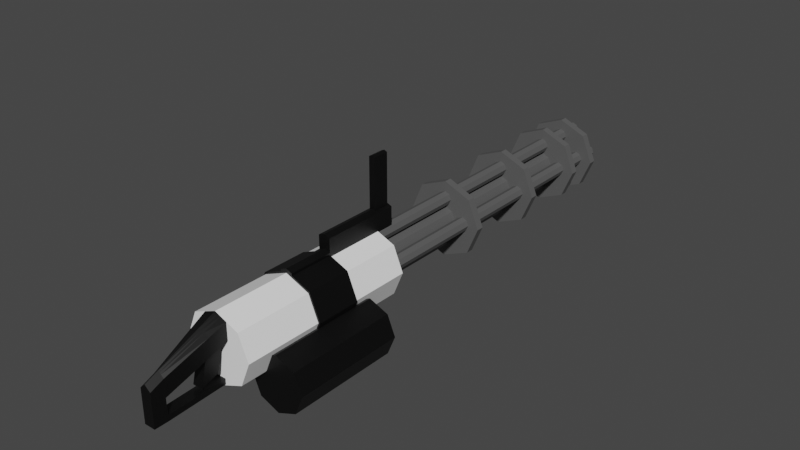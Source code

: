# Source: minigunSciFi.blend  (saved by Blender 2.90.8; exported with 4.5.12 LTS)
import bpy
from mathutils import Matrix  # noqa: F401  (used for matrix-valued properties, if any)

bpy.ops.wm.read_factory_settings(use_empty=True)
scene = bpy.context.scene
scene.name = 'Scene'

# ---- collections
col_collection = bpy.data.collections.new('Collection'); scene.collection.children.link(col_collection)

# ---- materials (node trees are filled in below, after node groups)
mat_material = bpy.data.materials.new('Material')
mat_material.alpha_threshold = 0.0
mat_material.use_transparent_shadow = False
mat_material.line_color = (0.0, 0.0, 0.0, 1.0)
mat_material_002 = bpy.data.materials.new('Material.002')
mat_material_002.use_transparent_shadow = False
mat_material_001 = bpy.data.materials.new('Material.001')
mat_material_001.use_transparent_shadow = False

# ---- material node trees
mat_material.use_nodes = True; mat_material.node_tree.nodes.clear()
_N = mat_material.node_tree.nodes; _L = mat_material.node_tree.links
n0 = _N.new('ShaderNodeOutputMaterial'); n0.name = 'Material Output'; n0.location = (300, 300)
n1 = _N.new('ShaderNodeBsdfPrincipled'); n1.name = 'Principled BSDF'; n1.location = (10, 300)
n1.distribution = 'GGX'
n1.subsurface_method = 'BURLEY'
n1.inputs[0].default_value = (1.0, 1.0, 1.0, 1.0)
n1.inputs[2].default_value = 0.4
n1.inputs[3].default_value = 1.45
n1.inputs[27].default_value = (0.0, 0.0, 0.0, 1.0)
n1.inputs[28].default_value = 1.0
_L.new(n1.outputs[0], n0.inputs[0])
n0.is_active_output = True
mat_material_002.use_nodes = True; mat_material_002.node_tree.nodes.clear()
_N = mat_material_002.node_tree.nodes; _L = mat_material_002.node_tree.links
n0 = _N.new('ShaderNodeBsdfPrincipled'); n0.name = 'Principled BSDF'; n0.location = (10, 300)
n0.distribution = 'GGX'
n0.subsurface_method = 'BURLEY'
n0.inputs[0].default_value = (0.0, 0.0, 0.0, 1.0)
n0.inputs[3].default_value = 1.45
n0.inputs[27].default_value = (0.0, 0.0, 0.0, 1.0)
n0.inputs[28].default_value = 1.0
n1 = _N.new('ShaderNodeOutputMaterial'); n1.name = 'Material Output'; n1.location = (300, 300)
_L.new(n0.outputs[0], n1.inputs[0])
n1.is_active_output = True
mat_material_001.use_nodes = True; mat_material_001.node_tree.nodes.clear()
_N = mat_material_001.node_tree.nodes; _L = mat_material_001.node_tree.links
n0 = _N.new('ShaderNodeBsdfPrincipled'); n0.name = 'Principled BSDF'; n0.location = (10, 300)
n0.distribution = 'GGX'
n0.subsurface_method = 'BURLEY'
n0.inputs[0].default_value = (0.09851, 0.09851, 0.09851, 1.0)
n0.inputs[3].default_value = 1.45
n0.inputs[27].default_value = (0.0, 0.0, 0.0, 1.0)
n0.inputs[28].default_value = 1.0
n1 = _N.new('ShaderNodeOutputMaterial'); n1.name = 'Material Output'; n1.location = (300, 300)
_L.new(n0.outputs[0], n1.inputs[0])
n1.is_active_output = True

# ---- world
world_world = bpy.data.worlds.new('World'); scene.world = world_world
world_world.use_nodes = True; world_world.node_tree.nodes.clear()
_N = world_world.node_tree.nodes; _L = world_world.node_tree.links
n0 = _N.new('ShaderNodeOutputWorld'); n0.name = 'World Output'; n0.location = (300, 300)
n1 = _N.new('ShaderNodeBackground'); n1.name = 'Background'; n1.location = (10, 300)
n1.inputs[0].default_value = (0.05088, 0.05088, 0.05088, 1.0)
_L.new(n1.outputs[0], n0.inputs[0])
n0.is_active_output = True
world_world.color = (0.05088, 0.05088, 0.05088)
world_world.use_sun_shadow = False
world_world.sun_shadow_jitter_overblur = 0.0

# ---- meshes
me_cube = bpy.data.meshes.new('Cube')
me_cube.from_pydata([(0.0, 4.81, 0.9899), (0.0, -1.382, 0.9899), (0.8203, 4.81, 0.6501), (0.8203, -1.382, 0.6501), (1.16, 4.81, -0.1702), (1.16, -1.382, -0.1702), (0.8203, 4.81, -0.9904), (0.8203, -1.382, -0.9904), (0.0, 4.81, -1.33), (0.0, -1.382, -1.33), (-0.8203, 4.81, -0.9904), (-0.8203, -1.382, -0.9904), (-1.16, 4.81, -0.1702), (-1.16, -1.382, -0.1702), (-0.8203, 4.81, 0.6501), (-0.8203, -1.382, 0.6501), (0.4101, 4.81, 0.82), (0.4101, -1.382, 0.82), (-0.4101, 4.81, 0.82), (-0.4101, -1.382, 0.82), (0.4101, 4.81, -1.16), (0.4101, -1.382, -1.16), (-0.4101, 4.81, -1.16), (-0.4101, -1.382, -1.16), (0.9902, 4.81, 0.24), (0.9902, -1.382, 0.24), (0.9902, 4.81, -0.5803), (0.9902, -1.382, -0.5803), (-0.9902, 4.81, 0.24), (-0.9902, -1.382, 0.24), (-0.9902, 4.81, -0.5803), (-0.9902, -1.382, -0.5803), (-0.4101, -1.382, 0.24), (0.0, -1.382, 0.24), (0.4101, -1.382, 0.24), (-0.4101, -1.382, -0.5803), (0.0, -1.382, -0.5803), (0.4101, -1.382, -0.5803), (0.1887, -3.793, -0.1725), (0.0, -3.793, -0.002635), (-0.1887, -3.793, -0.1725), (-0.1887, -3.793, -0.7526), (0.0, -3.793, -0.7526), (0.1887, -3.793, -0.7526), (0.0, -3.343, -0.5675), (-0.1887, -3.343, -0.5675), (0.1887, -3.343, -0.5675), (0.0, -3.343, 0.1824), (0.1887, -3.343, 0.01254), (-0.1887, -3.343, 0.01254), (0.0, -3.343, -1.297), (0.0, -3.793, -1.299), (-0.1887, -3.793, -1.299), (0.1887, -3.793, -1.299), (0.1887, -3.343, -1.297), (-0.1887, -3.343, -1.297), (-0.1887, -3.343, -1.114), (-0.1887, -3.793, -1.163), (0.0, -3.343, -1.114), (0.0, -3.793, -1.163), (0.1887, -3.343, -1.114), (0.1887, -3.793, -1.163), (-0.1887, -1.29, -1.03), (-0.1887, -1.29, -1.212), (0.0, -1.29, -1.212), (0.1887, -1.29, -1.212), (0.0, -1.29, -1.03), (0.1887, -1.29, -1.03), (0.2051, -1.382, 0.905), (0.2051, 4.81, -1.245), (0.2051, 4.81, 0.905), (0.2051, -1.382, -1.245), (0.2051, -1.382, 0.24), (0.2051, -1.382, -0.5803), (0.09436, -3.793, -0.08758), (0.09436, -3.793, -0.7526), (0.09436, -3.343, 0.09748), (0.09436, -3.343, -0.5675), (0.09436, -3.793, -1.299), (0.09436, -3.343, -1.297), (0.09436, -3.793, -1.163), (0.09436, -3.343, -1.114), (0.09436, -1.29, -1.212), (0.09436, -1.29, -1.03), (-0.2051, -1.382, -1.245), (-0.2051, 4.81, 0.905), (-0.2051, -1.382, 0.905), (-0.2051, 4.81, -1.245), (-0.2051, -1.382, 0.24), (-0.2051, -1.382, -0.5803), (-0.09436, -3.793, -0.08758), (-0.09436, -3.793, -0.7526), (-0.09436, -3.343, 0.09748), (-0.09436, -3.343, -0.5675), (-0.09436, -3.793, -1.299), (-0.09436, -3.343, -1.297), (-0.09436, -3.793, -1.163), (-0.09436, -3.343, -1.114), (-0.09436, -1.29, -1.212), (-0.09436, -1.29, -1.03), (-0.3471, -1.94, 0.01016), (0.3471, -1.94, 0.5902), (0.0, -1.94, 0.01016), (0.3471, -1.94, 0.01016), (0.0, -1.94, 0.7601), (-0.3471, -1.94, 0.5902), (0.1736, -1.94, 0.01016), (0.1736, -1.94, 0.6751), (-0.1736, -1.94, 0.01016), (-0.1736, -1.94, 0.6751), (0.2051, -1.619, -0.7222), (0.0, -1.619, -0.7222), (-0.2051, -1.619, -0.7222), (0.0, -2.177, -0.952), (0.1736, -2.177, -0.952), (-0.1736, -2.177, -0.952), (0.0, 1.209, 0.9899), (0.8203, 1.209, 0.6501), (1.16, 1.209, -0.1702), (0.8203, 1.209, -0.9904), (0.0, 1.209, -1.33), (-0.8203, 1.209, -0.9904), (-1.16, 1.209, -0.1702), (-0.8203, 1.209, 0.6501), (0.4101, 1.209, 0.82), (-0.4101, 1.209, 0.82), (0.4101, 1.209, -1.16), (-0.4101, 1.209, -1.16), (0.9902, 1.209, 0.24), (0.9902, 1.209, -0.5803), (-0.9902, 1.209, 0.24), (-0.9902, 1.209, -0.5803), (0.2051, 1.209, 0.905), (0.2051, 1.209, -1.245), (-0.2051, 1.209, -1.245), (-0.2051, 1.209, 0.905), (0.8203, 2.741, 0.6501), (1.16, 2.741, -0.1702), (0.8203, 2.741, -0.9904), (0.0, 2.741, -1.33), (-0.8203, 2.741, -0.9904), (-1.16, 2.741, -0.1702), (-0.8203, 2.741, 0.6501), (0.4101, 2.741, 0.82), (-0.4101, 2.741, 0.82), (0.4101, 2.741, -1.16), (-0.4101, 2.741, -1.16), (0.9902, 2.741, 0.24), (0.9902, 2.741, -0.5803), (-0.9902, 2.741, 0.24), (-0.9902, 2.741, -0.5803), (0.2051, 2.741, 0.905), (0.2051, 2.741, -1.245), (-0.2051, 2.741, -1.245), (-0.2051, 2.741, 0.905), (0.2051, 4.81, 1.496), (0.8203, 3.588, 0.6501), (1.16, 3.588, -0.1702), (0.8203, 3.588, -0.9904), (0.0, 3.588, -1.33), (-0.8203, 3.588, -0.9904), (-1.16, 3.588, -0.1702), (-0.8203, 3.588, 0.6501), (0.4101, 3.588, 0.82), (-0.4101, 3.588, 0.82), (0.4101, 3.588, -1.16), (-0.4101, 3.588, -1.16), (0.9902, 3.588, 0.24), (0.9902, 3.588, -0.5803), (-0.9902, 3.588, 0.24), (-0.9902, 3.588, -0.5803), (0.2051, 3.588, 0.905), (0.2051, 3.588, -1.245), (-0.2051, 3.588, -1.245), (-0.2051, 3.588, 0.905), (-8.168e-09, 4.81, 1.581), (0.8203, 4.431, 0.6501), (1.16, 4.431, -0.1702), (0.8203, 4.431, -0.9904), (0.0, 4.431, -1.33), (-0.8203, 4.431, -0.9904), (-1.16, 4.431, -0.1702), (-0.8203, 4.431, 0.6501), (0.4101, 4.431, 0.82), (-0.4101, 4.431, 0.82), (0.4101, 4.431, -1.16), (-0.4101, 4.431, -1.16), (0.9902, 4.431, 0.24), (0.9902, 4.431, -0.5803), (-0.9902, 4.431, 0.24), (-0.9902, 4.431, -0.5803), (0.2051, 4.431, 0.905), (0.2051, 4.431, -1.245), (-0.2051, 4.431, -1.245), (-0.2051, 4.431, 0.905), (-0.2051, 4.81, 1.496), (-0.2051, 4.81, 1.04), (0.1025, -1.382, 0.9474), (0.2051, 4.81, 1.04), (0.2051, 4.431, 1.04), (-0.2051, 4.431, 1.04), (-2.777e-08, 2.741, 1.125), (-2.777e-08, 1.209, 1.125), (0.2051, 1.209, 1.04), (-0.2051, 1.209, 1.04), (0.2051, 2.741, 1.04), (-0.2051, 2.741, 1.04), (0.0, 5.435, 0.9899), (0.2051, 3.588, 1.04), (-0.2051, 3.588, 1.04), (-0.2051, 5.435, 0.905), (0.2051, 4.431, 1.496), (-0.2051, 4.431, 1.496), (-8.168e-09, 3.588, 1.581), (-8.168e-09, 2.741, 1.581), (-0.2051, 2.741, 1.496), (0.2051, 2.741, 1.496), (0.2051, 3.588, 1.496), (-0.2051, 3.588, 1.496), (-8.168e-09, 4.431, 1.581), (0.2051, 5.435, 0.905), (-2.777e-08, 5.435, 1.125), (-0.2051, 5.435, 1.04), (0.2051, 5.435, 1.04), (-8.168e-09, 5.435, 1.581), (-0.2051, 5.435, 1.496), (0.2051, 5.435, 1.496), (0.1025, 4.81, -1.288), (0.1025, -1.382, 0.24), (0.1025, -1.382, -0.5803), (0.04718, -3.793, -0.04511), (0.04718, -3.793, -0.7526), (0.04718, -3.343, -0.5675), (0.04718, -3.793, -1.299), (0.04718, -3.343, -1.297), (0.04718, -3.343, -1.114), (0.04718, -1.29, -1.212), (0.04718, -1.29, -1.03), (0.1025, 4.81, 0.9474), (0.1025, -1.382, -1.288), (0.04718, -3.343, 0.14), (0.04718, -3.793, -1.163), (0.08678, -1.94, 0.01016), (0.08678, -1.94, 0.7176), (0.1025, -1.619, -0.7222), (0.08678, -2.177, -0.952), (0.1025, 1.209, 0.9474), (0.1025, 1.209, -1.288), (0.1025, 2.741, -1.288), (0.1025, 3.588, -1.288), (0.1025, 4.431, -1.288), (0.1025, 1.209, 1.082), (0.1025, 2.741, 1.082), (0.1025, 4.81, 1.538), (0.1025, 2.741, 1.538), (0.1025, 3.588, 1.538), (0.1025, 4.431, 1.538), (0.1025, 5.435, 0.9474), (0.1025, 5.435, 1.082), (0.1025, 5.435, 1.538), (-0.1025, -1.382, -1.288), (-0.1025, 4.81, 0.9474), (-0.04718, -3.343, 0.14), (-0.04718, -3.793, -1.163), (-0.1025, -1.382, 0.9474), (-0.1025, 4.81, -1.288), (-0.1025, -1.382, 0.24), (-0.1025, -1.382, -0.5803), (-0.04718, -3.793, -0.04511), (-0.04718, -3.793, -0.7526), (-0.04718, -3.343, -0.5675), (-0.04718, -3.793, -1.299), (-0.04718, -3.343, -1.297), (-0.04718, -3.343, -1.114), (-0.04718, -1.29, -1.212), (-0.04718, -1.29, -1.03), (-0.08678, -1.94, 0.7176), (-0.08678, -1.94, 0.01016), (-0.1025, -1.619, -0.7222), (-0.08678, -2.177, -0.952), (-0.1025, 1.209, -1.288), (-0.1025, 1.209, 0.9474), (-0.1025, 2.741, -1.288), (-0.1025, 3.588, -1.288), (-0.1025, 4.431, -1.288), (-0.1025, 1.209, 1.082), (-0.1025, 2.741, 1.082), (-0.1025, 4.81, 1.538), (-0.1025, 2.741, 1.538), (-0.1025, 3.588, 1.538), (-0.1025, 4.431, 1.538), (-0.1025, 5.435, 0.9474), (-0.1025, 5.435, 1.082), (-0.1025, 5.435, 1.538), (-0.2051, 5.364, 1.04), (-0.2051, 5.364, 1.496), (0.0, 5.364, 0.9899), (-0.2051, 5.364, 0.905), (0.2051, 5.364, 1.496), (-8.168e-09, 5.364, 1.581), (0.2051, 5.364, 0.905), (0.2051, 5.364, 1.04), (0.1025, 5.364, 0.9474), (0.1025, 5.364, 1.538), (-0.1025, 5.364, 1.538), (-0.1025, 5.364, 0.9474), (-0.1025, 4.81, 3.243), (1.293e-07, 4.81, 3.286), (1.293e-07, 5.364, 3.286), (0.1025, 4.81, 3.243), (0.1025, 5.364, 3.243), (-0.1025, 5.364, 3.243), (1.2, 3.298, -0.3249), (1.2, -0.4878, -0.3249), (1.859, 3.298, -0.5978), (1.859, -0.4878, -0.5978), (2.132, 3.298, -1.257), (2.132, -0.4878, -1.257), (1.859, 3.298, -1.916), (1.859, -0.4878, -1.916), (1.2, 3.298, -2.188), (1.2, -0.4878, -2.188), (0.5411, 3.298, -1.916), (0.5411, -0.4878, -1.916), (0.2682, 3.298, -1.257), (0.2682, -0.4878, -1.257), (0.5411, 3.298, -0.5978), (0.5411, -0.4878, -0.5978), (-1.2, 3.298, -0.3249), (-1.2, -0.4878, -0.3249), (-0.5411, 3.298, -0.5978), (-0.5411, -0.4878, -0.5978), (-0.2682, 3.298, -1.257), (-0.2682, -0.4878, -1.257), (-0.5411, 3.298, -1.916), (-0.5411, -0.4878, -1.916), (-1.2, 3.298, -2.188), (-1.2, -0.4878, -2.188), (-1.859, 3.298, -1.916), (-1.859, -0.4878, -1.916), (-2.132, 3.298, -1.257), (-2.132, -0.4878, -1.257), (-1.859, 3.298, -0.5978), (-1.859, -0.4878, -0.5978), (-0.4307, 1.209, 0.8776), (-0.2153, 1.209, 0.9668), (-0.1077, 1.209, -1.336), (-0.2153, 1.209, -1.291), (0.4307, 1.209, -1.202), (0.2153, 1.209, -1.291), (-0.8613, 1.209, -1.023), (-1.04, 1.209, -0.5927), (-1.218, 1.209, -0.1621), (-1.04, 1.209, 0.2686), (1.218, 1.209, -0.1621), (1.04, 1.209, -0.5927), (0.8613, 1.209, 0.6992), (1.04, 1.209, 0.2686), (-0.4307, 1.209, -1.202), (0.8613, 1.209, -1.023), (-0.8613, 1.209, 0.6992), (0.2153, 1.209, 0.9668), (0.4307, 1.209, 0.8776), (0.1077, 1.209, -1.336), (5.57e-09, 1.209, -1.38), (0.8613, 2.741, 0.6992), (1.218, 2.741, -0.1621), (0.8613, 2.741, -1.023), (5.57e-09, 2.741, -1.38), (-0.8613, 2.741, -1.023), (-1.218, 2.741, -0.1621), (-0.8613, 2.741, 0.6992), (0.4307, 2.741, 0.8776), (-0.4307, 2.741, 0.8776), (0.4307, 2.741, -1.202), (-0.4307, 2.741, -1.202), (1.04, 2.741, 0.2686), (1.04, 2.741, -0.5927), (-1.04, 2.741, 0.2686), (-1.04, 2.741, -0.5927), (0.2153, 2.741, 0.9668), (0.2153, 2.741, -1.291), (-0.2153, 2.741, -1.291), (-0.2153, 2.741, 0.9668), (0.1077, 2.741, -1.336), (-0.1077, 2.741, -1.336)], [], [(124, 17, 3, 117), (128, 25, 5, 118), (129, 27, 7, 119), (247, 239, 9, 120), (69, 70, 16, 2, 24, 4, 26, 6, 20), (127, 23, 11, 121), (84, 89, 35, 23), (131, 31, 13, 122), (3, 17, 34, 25), (130, 29, 15, 123), (281, 264, 1, 116), (85, 87, 22, 10, 30, 12, 28, 14, 18), (132, 68, 17, 124), (123, 15, 19, 125), (119, 7, 21, 126), (134, 84, 23, 127), (117, 3, 25, 128), (239, 229, 36, 9), (23, 35, 31, 11), (118, 5, 27, 129), (122, 13, 29, 130), (121, 11, 31, 131), (269, 42, 39, 268), (29, 32, 19, 15), (25, 34, 37, 27, 5), (55, 56, 62, 63), (57, 56, 55, 52), (31, 35, 32, 29, 13), (267, 36, 33, 266), (73, 37, 34, 72), (27, 37, 21, 7), (75, 43, 38, 74), (240, 47, 39, 230), (46, 48, 38, 43), (92, 49, 40, 90), (49, 45, 41, 40), (105, 100, 45, 49), (109, 105, 49, 92), (103, 101, 48, 46), (243, 104, 47, 240), (277, 102, 44, 270), (106, 103, 46, 77), (79, 54, 53, 78), (272, 50, 51, 271), (96, 57, 52, 94), (81, 60, 67, 83), (60, 61, 53, 54), (241, 59, 51, 233), (231, 42, 59, 241), (46, 43, 61, 60), (77, 46, 60, 81), (91, 41, 57, 96), (41, 45, 56, 57), (270, 44, 58, 273), (275, 66, 64, 274), (83, 67, 65, 82), (95, 55, 63, 98), (273, 58, 66, 275), (60, 54, 65, 67), (234, 50, 64, 236), (54, 79, 82, 65), (237, 83, 82, 236), (232, 77, 81, 235), (43, 75, 80, 61), (61, 80, 78, 53), (235, 81, 83, 237), (234, 79, 78, 233), (242, 106, 77, 232), (101, 107, 76, 48), (48, 76, 74, 38), (231, 75, 74, 230), (229, 73, 72, 228), (21, 37, 73, 71), (246, 197, 68, 132), (227, 238, 70, 69), (126, 21, 71, 133), (56, 97, 99, 62), (272, 95, 98, 274), (62, 99, 98, 63), (45, 93, 97, 56), (269, 91, 96, 263), (263, 96, 94, 271), (55, 95, 94, 52), (100, 108, 93, 45), (276, 109, 92, 262), (262, 92, 90, 268), (35, 89, 88, 32), (41, 91, 90, 40), (280, 260, 84, 134), (261, 265, 87, 85), (125, 19, 86, 135), (260, 267, 89, 84), (264, 86, 109, 276), (32, 88, 108, 100), (17, 68, 107, 101), (72, 106, 114, 110), (72, 34, 103, 106), (108, 88, 112, 115), (197, 1, 104, 243), (34, 17, 101, 103), (86, 19, 105, 109), (19, 32, 100, 105), (244, 110, 114, 245), (278, 111, 113, 279), (277, 108, 115, 279), (242, 102, 113, 245), (228, 72, 110, 244), (266, 33, 111, 278), (130, 123, 360, 353), (148, 137, 366, 377), (147, 136, 365, 376), (132, 151, 205, 203), (135, 154, 383, 345), (132, 124, 362, 361), (146, 153, 382, 375), (123, 125, 344, 360), (145, 138, 367, 374), (119, 126, 348, 359), (144, 142, 371, 373), (282, 139, 368, 385), (154, 135, 204, 206), (151, 132, 361, 380), (134, 127, 358, 347), (143, 151, 380, 372), (248, 152, 381, 384), (117, 128, 357, 356), (133, 247, 363, 349), (120, 280, 346, 364), (163, 143, 136, 156), (167, 147, 137, 157), (168, 148, 138, 158), (249, 248, 139, 159), (166, 146, 140, 160), (170, 150, 141, 161), (169, 149, 142, 162), (85, 194, 200, 196), (171, 151, 143, 163), (162, 142, 144, 164), (158, 138, 145, 165), (173, 153, 146, 166), (156, 136, 147, 167), (157, 137, 148, 168), (161, 141, 149, 169), (160, 140, 150, 170), (151, 171, 208, 205), (165, 145, 152, 172), (283, 282, 153, 173), (164, 144, 154, 174), (184, 164, 174, 194), (284, 283, 173, 193), (185, 165, 172, 192), (174, 154, 206, 209), (180, 160, 170, 190), (181, 161, 169, 189), (177, 157, 168, 188), (176, 156, 167, 187), (193, 173, 166, 186), (178, 158, 165, 185), (182, 162, 164, 184), (191, 171, 163, 183), (301, 300, 220, 223), (189, 169, 162, 182), (190, 170, 161, 181), (186, 166, 160, 180), (250, 249, 159, 179), (188, 168, 158, 178), (187, 167, 157, 177), (183, 163, 156, 176), (16, 183, 176, 2), (24, 187, 177, 4), (26, 188, 178, 6), (227, 250, 179, 8), (22, 186, 180, 10), (30, 190, 181, 12), (28, 189, 182, 14), (246, 132, 203, 251), (70, 191, 183, 16), (14, 182, 184, 18), (6, 178, 185, 20), (87, 193, 186, 22), (2, 176, 187, 24), (4, 177, 188, 26), (12, 181, 189, 28), (10, 180, 190, 30), (171, 191, 199, 208), (20, 185, 192, 69), (265, 284, 193, 87), (18, 184, 194, 85), (252, 251, 203, 205), (286, 285, 202, 201), (252, 205, 216, 254), (208, 199, 211, 217), (303, 298, 226, 259), (286, 201, 214, 288), (196, 200, 212, 195), (209, 206, 215, 218), (191, 70, 198, 199), (294, 295, 225, 222), (281, 116, 202, 285), (194, 174, 209, 200), (289, 288, 214, 213), (255, 254, 216, 217), (256, 255, 217, 211), (290, 289, 213, 219), (287, 290, 219, 175), (253, 256, 211, 155), (200, 209, 218, 212), (305, 297, 210, 291), (205, 208, 217, 216), (199, 198, 155, 211), (291, 210, 222, 292), (292, 222, 225, 293), (257, 207, 221, 258), (258, 221, 224, 259), (298, 301, 223, 226), (302, 296, 207, 257), (304, 299, 224, 293), (297, 294, 222, 210), (300, 302, 257, 220), (223, 258, 259, 226), (220, 257, 258, 223), (175, 219, 256, 253), (219, 213, 255, 256), (213, 214, 254, 255), (299, 303, 259, 224), (201, 252, 254, 214), (201, 202, 251, 252), (116, 246, 251, 202), (69, 192, 250, 227), (192, 172, 249, 250), (172, 152, 248, 249), (118, 129, 355, 354), (33, 228, 244, 111), (106, 242, 245, 114), (111, 244, 245, 113), (68, 197, 243, 107), (8, 0, 238, 227), (116, 1, 197, 246), (36, 229, 228, 33), (42, 231, 230, 39), (102, 242, 232, 44), (50, 234, 233, 51), (58, 235, 237, 66), (44, 232, 235, 58), (66, 237, 236, 64), (79, 234, 236, 82), (75, 231, 241, 80), (80, 241, 233, 78), (107, 243, 240, 76), (76, 240, 230, 74), (71, 73, 229, 239), (133, 71, 239, 247), (295, 304, 293, 225), (221, 292, 293, 224), (207, 291, 292, 221), (296, 305, 291, 207), (195, 212, 290, 287), (212, 218, 289, 290), (218, 215, 288, 289), (135, 281, 285, 204), (206, 286, 288, 215), (206, 204, 285, 286), (8, 179, 284, 265), (179, 159, 283, 284), (159, 139, 282, 283), (142, 149, 378, 371), (88, 266, 278, 112), (102, 277, 279, 113), (112, 278, 279, 115), (1, 264, 276, 104), (9, 36, 267, 260), (0, 8, 265, 261), (120, 9, 260, 280), (47, 262, 268, 39), (104, 276, 262, 47), (59, 263, 271, 51), (42, 269, 263, 59), (50, 272, 274, 64), (97, 273, 275, 99), (99, 275, 274, 98), (93, 270, 273, 97), (95, 272, 271, 94), (108, 277, 270, 93), (89, 267, 266, 88), (91, 269, 268, 90), (135, 86, 264, 281), (0, 261, 305, 296), (195, 287, 304, 295), (303, 299, 308, 310), (70, 238, 302, 300), (85, 196, 294, 297), (253, 303, 310, 309), (238, 0, 296, 302), (155, 198, 301, 298), (261, 85, 297, 305), (196, 195, 295, 294), (253, 155, 298, 303), (198, 70, 300, 301), (307, 309, 310, 308), (306, 307, 308, 311), (175, 253, 309, 307), (304, 287, 306, 311), (299, 304, 311, 308), (287, 175, 307, 306), (312, 313, 315, 314), (314, 315, 317, 316), (316, 317, 319, 318), (318, 319, 321, 320), (320, 321, 323, 322), (322, 323, 325, 324), (315, 313, 327, 325, 323, 321, 319, 317), (324, 325, 327, 326), (326, 327, 313, 312), (312, 314, 316, 318, 320, 322, 324, 326), (328, 329, 331, 330), (330, 331, 333, 332), (332, 333, 335, 334), (334, 335, 337, 336), (336, 337, 339, 338), (338, 339, 341, 340), (331, 329, 343, 341, 339, 337, 335, 333), (340, 341, 343, 342), (342, 343, 329, 328), (328, 330, 332, 334, 336, 338, 340, 342), (373, 344, 345, 383), (385, 346, 347, 382), (374, 348, 349, 381), (369, 350, 351, 379), (370, 352, 353, 378), (366, 354, 355, 377), (365, 356, 357, 376), (382, 347, 358, 375), (367, 359, 348, 374), (371, 360, 344, 373), (380, 361, 362, 372), (378, 353, 360, 371), (379, 351, 352, 370), (375, 358, 350, 369), (384, 363, 364, 368), (377, 355, 359, 367), (376, 357, 354, 366), (372, 362, 356, 365), (381, 349, 363, 384), (368, 364, 346, 385), (136, 143, 372, 365), (125, 135, 345, 344), (149, 141, 370, 378), (131, 122, 352, 351), (137, 147, 376, 366), (280, 134, 347, 346), (150, 140, 369, 379), (127, 121, 350, 358), (138, 148, 377, 367), (126, 133, 349, 348), (247, 120, 364, 363), (139, 248, 384, 368), (152, 145, 374, 381), (129, 119, 359, 355), (140, 146, 375, 369), (121, 131, 351, 350), (153, 282, 385, 382), (128, 118, 354, 357), (141, 150, 379, 370), (122, 130, 353, 352), (154, 144, 373, 383), (124, 117, 356, 362)])
me_cube.polygons.foreach_set('material_index', [0, 0, 0, 0, 0, 0, 0, 0, 0, 0, 0, 0, 0, 0, 0, 0, 0, 0, 0, 0, 0, 0, 1, 0, 0, 1, 1, 0, 0, 0, 0, 1, 1, 1, 1, 1, 1, 1, 1, 1, 1, 1, 1, 1, 1, 1, 1, 1, 1, 1, 1, 1, 1, 1, 0, 0, 1, 1, 1, 1, 1, 0, 1, 1, 1, 1, 1, 1, 1, 1, 1, 0, 0, 0, 0, 0, 1, 1, 0, 1, 1, 1, 1, 1, 1, 1, 0, 1, 0, 0, 0, 0, 1, 1, 1, 1, 1, 1, 1, 1, 1, 1, 1, 1, 1, 1, 1, 1, 1, 1, 1, 1, 1, 1, 1, 1, 1, 1, 1, 1, 1, 1, 1, 1, 1, 1, 1, 1, 0, 0, 0, 0, 0, 0, 0, 1, 0, 0, 0, 0, 0, 0, 0, 0, 1, 0, 0, 0, 0, 0, 0, 1, 0, 0, 0, 0, 0, 0, 0, 0, 1, 0, 0, 0, 0, 0, 0, 0, 0, 0, 0, 0, 0, 0, 0, 1, 0, 0, 0, 0, 0, 0, 0, 0, 1, 0, 0, 0, 1, 1, 1, 1, 1, 1, 1, 1, 1, 1, 1, 1, 1, 1, 1, 1, 1, 1, 1, 1, 1, 1, 1, 1, 1, 1, 1, 1, 1, 1, 1, 1, 1, 1, 1, 1, 1, 1, 1, 1, 0, 0, 0, 1, 1, 1, 1, 1, 0, 0, 0, 1, 1, 1, 1, 1, 0, 1, 1, 1, 1, 1, 0, 0, 1, 1, 1, 1, 1, 1, 1, 1, 1, 1, 0, 0, 0, 1, 1, 1, 1, 1, 0, 0, 0, 1, 1, 1, 1, 1, 1, 0, 1, 1, 1, 0, 1, 0, 1, 1, 1, 1, 1, 1, 1, 1, 1, 1, 1, 1, 1, 1, 1, 1, 1, 1, 1, 1, 1, 1, 1, 1, 1, 1, 1, 1, 1, 1, 1, 1, 1, 1, 1, 1, 1, 1, 1, 1, 1, 1, 1, 1, 1, 1, 1, 1, 1, 1, 1, 1, 1, 1, 1, 1, 1, 1, 1, 1, 1, 1, 1, 1, 1, 1, 1, 1, 1, 1, 1, 1, 1, 1, 1, 1, 1, 1, 1, 1])
_uv = me_cube.uv_layers.new(name='UVMap')
_uv.uv.foreach_set('vector', [0.9375, 0.7907, 0.9375, 1.0, 0.875, 1.0, 0.875, 0.7907, 0.8125, 0.7907, 0.8125, 1.0, 0.75, 1.0, 0.75, 0.7907, 0.6875, 0.7907, 0.6875, 1.0, 0.625, 1.0, 0.625, 0.7907, 0.5156, 0.7907, 0.5156, 1.0, 0.5, 1.0, 0.5, 0.7907, 0.7924, 0.02757, 0.7924, 0.4724, 0.8349, 0.4549, 0.9197, 0.4197, 0.9549, 0.3349, 0.99, 0.25, 0.9549, 0.1651, 0.9197, 0.08029, 0.8349, 0.04515, 0.4375, 0.7907, 0.4375, 1.0, 0.375, 1.0, 0.375, 0.7907, 0.2076, 0.02757, 0.2076, 0.1651, 0.1651, 0.1651, 0.1651, 0.04515, 0.3125, 0.7907, 0.3125, 1.0, 0.25, 1.0, 0.25, 0.7907, 0.4197, 0.4197, 0.3349, 0.4549, 0.3349, 0.3349, 0.4549, 0.3349, 0.1875, 0.7907, 0.1875, 1.0, 0.125, 1.0, 0.125, 0.7907, 0.01563, 0.7907, 0.01562, 1.0, 0.0, 1.0, 0.0, 0.7907, 0.7076, 0.4724, 0.7076, 0.02757, 0.6651, 0.04515, 0.5803, 0.08029, 0.5451, 0.1651, 0.51, 0.25, 0.5451, 0.3349, 0.5803, 0.4197, 0.6651, 0.4549, 0.9687, 0.7907, 0.9687, 1.0, 0.9375, 1.0, 0.9375, 0.7907, 0.125, 0.7907, 0.125, 1.0, 0.0625, 1.0, 0.0625, 0.7907, 0.625, 0.7907, 0.625, 1.0, 0.5625, 1.0, 0.5625, 0.7907, 0.4688, 0.7907, 0.4688, 1.0, 0.4375, 1.0, 0.4375, 0.7907, 0.875, 0.7907, 0.875, 1.0, 0.8125, 1.0, 0.8125, 0.7907, 0.2712, 0.01879, 0.2712, 0.1651, 0.25, 0.1651, 0.25, 0.01, 0.1651, 0.04515, 0.1651, 0.1651, 0.04515, 0.1651, 0.08029, 0.08029, 0.75, 0.7907, 0.75, 1.0, 0.6875, 1.0, 0.6875, 0.7907, 0.25, 0.7907, 0.25, 1.0, 0.1875, 1.0, 0.1875, 0.7907, 0.375, 0.7907, 0.375, 1.0, 0.3125, 1.0, 0.3125, 0.7907, 0.2288, 0.3349, 0.25, 0.3349, 0.25, 0.49, 0.2288, 0.4812, 0.04515, 0.3349, 0.1651, 0.3349, 0.1651, 0.4549, 0.08029, 0.4197, 0.4549, 0.3349, 0.3349, 0.3349, 0.3349, 0.1651, 0.4549, 0.1651, 0.49, 0.25, 0.1651, 0.3349, 0.1651, 0.3349, 0.1651, 0.3349, 0.1651, 0.3349, 0.1651, 0.3349, 0.1651, 0.3349, 0.1651, 0.3349, 0.1651, 0.3349, 0.04515, 0.1651, 0.1651, 0.1651, 0.1651, 0.3349, 0.04515, 0.3349, 0.01, 0.25, 0.2288, 0.1651, 0.25, 0.1651, 0.25, 0.3349, 0.2288, 0.3349, 0.2924, 0.1651, 0.3349, 0.1651, 0.3349, 0.3349, 0.2924, 0.3349, 0.4549, 0.1651, 0.3349, 0.1651, 0.3349, 0.04515, 0.4197, 0.08029, 0.2924, 0.3349, 0.3349, 0.3349, 0.3349, 0.4549, 0.2924, 0.4724, 0.9844, 1.0, 1.0, 1.0, 1.0, 1.0, 0.9844, 1.0, 0.3349, 0.3349, 0.3349, 0.4549, 0.3349, 0.4549, 0.3349, 0.3349, 0.03125, 1.0, 0.0625, 1.0, 0.0625, 1.0, 0.03125, 1.0, 0.1651, 0.4549, 0.1651, 0.3349, 0.1651, 0.3349, 0.1651, 0.4549, 0.1651, 0.4549, 0.1651, 0.3349, 0.1651, 0.3349, 0.1651, 0.4549, 0.03125, 1.0, 0.0625, 1.0, 0.0625, 1.0, 0.03125, 1.0, 0.3349, 0.3349, 0.3349, 0.4549, 0.3349, 0.4549, 0.3349, 0.3349, 0.9844, 1.0, 1.0, 1.0, 1.0, 1.0, 0.9844, 1.0, 0.2288, 0.3349, 0.25, 0.3349, 0.25, 0.3349, 0.2288, 0.3349, 0.2924, 0.3349, 0.3349, 0.3349, 0.3349, 0.3349, 0.2924, 0.3349, 0.2924, 0.3349, 0.3349, 0.3349, 0.3349, 0.3349, 0.2924, 0.3349, 0.2288, 0.3349, 0.25, 0.3349, 0.25, 0.3349, 0.2288, 0.3349, 0.2076, 0.3349, 0.1651, 0.3349, 0.1651, 0.3349, 0.2076, 0.3349, 0.2924, 0.3349, 0.3349, 0.3349, 0.3349, 0.3349, 0.2924, 0.3349, 0.3349, 0.3349, 0.3349, 0.3349, 0.3349, 0.3349, 0.3349, 0.3349, 0.2712, 0.3349, 0.25, 0.3349, 0.25, 0.3349, 0.2712, 0.3349, 0.2712, 0.3349, 0.25, 0.3349, 0.25, 0.3349, 0.2712, 0.3349, 0.3349, 0.3349, 0.3349, 0.3349, 0.3349, 0.3349, 0.3349, 0.3349, 0.2924, 0.3349, 0.3349, 0.3349, 0.3349, 0.3349, 0.2924, 0.3349, 0.2076, 0.3349, 0.1651, 0.3349, 0.1651, 0.3349, 0.2076, 0.3349, 0.1651, 0.3349, 0.1651, 0.3349, 0.1651, 0.3349, 0.1651, 0.3349, 0.2288, 0.3349, 0.25, 0.3349, 0.25, 0.3349, 0.2288, 0.3349, 0.2288, 0.3349, 0.25, 0.3349, 0.25, 0.3349, 0.2288, 0.3349, 0.2924, 0.3349, 0.3349, 0.3349, 0.3349, 0.3349, 0.2924, 0.3349, 0.2076, 0.3349, 0.1651, 0.3349, 0.1651, 0.3349, 0.2076, 0.3349, 0.2288, 0.3349, 0.25, 0.3349, 0.25, 0.3349, 0.2288, 0.3349, 0.3349, 0.3349, 0.3349, 0.3349, 0.3349, 0.3349, 0.3349, 0.3349, 0.2712, 0.3349, 0.25, 0.3349, 0.25, 0.3349, 0.2712, 0.3349, 0.3349, 0.3349, 0.2924, 0.3349, 0.2924, 0.3349, 0.3349, 0.3349, 0.2712, 0.3349, 0.2924, 0.3349, 0.2924, 0.3349, 0.2712, 0.3349, 0.2712, 0.3349, 0.2924, 0.3349, 0.2924, 0.3349, 0.2712, 0.3349, 0.3349, 0.3349, 0.2924, 0.3349, 0.2924, 0.3349, 0.3349, 0.3349, 0.3349, 0.3349, 0.2924, 0.3349, 0.2924, 0.3349, 0.3349, 0.3349, 0.2712, 0.3349, 0.2924, 0.3349, 0.2924, 0.3349, 0.2712, 0.3349, 0.2712, 0.3349, 0.2924, 0.3349, 0.2924, 0.3349, 0.2712, 0.3349, 0.2712, 0.3349, 0.2924, 0.3349, 0.2924, 0.3349, 0.2712, 0.3349, 0.9375, 1.0, 0.9687, 1.0, 0.9688, 1.0, 0.9375, 1.0, 0.9375, 1.0, 0.9688, 1.0, 0.9687, 1.0, 0.9375, 1.0, 0.2712, 0.3349, 0.2924, 0.3349, 0.2924, 0.4724, 0.2712, 0.4812, 0.2712, 0.1651, 0.2924, 0.1651, 0.2924, 0.3349, 0.2712, 0.3349, 0.3349, 0.04515, 0.3349, 0.1651, 0.2924, 0.1651, 0.2924, 0.02757, 0.9844, 0.7907, 0.9844, 1.0, 0.9687, 1.0, 0.9687, 0.7907, 0.7712, 0.01879, 0.7712, 0.4812, 0.7924, 0.4724, 0.7924, 0.02757, 0.5625, 0.7907, 0.5625, 1.0, 0.5312, 1.0, 0.5312, 0.7907, 0.1651, 0.3349, 0.2076, 0.3349, 0.2076, 0.3349, 0.1651, 0.3349, 0.2288, 0.3349, 0.2076, 0.3349, 0.2076, 0.3349, 0.2288, 0.3349, 0.1651, 0.3349, 0.2076, 0.3349, 0.2076, 0.3349, 0.1651, 0.3349, 0.1651, 0.3349, 0.2076, 0.3349, 0.2076, 0.3349, 0.1651, 0.3349, 0.2288, 0.3349, 0.2076, 0.3349, 0.2076, 0.3349, 0.2288, 0.3349, 0.2288, 0.3349, 0.2076, 0.3349, 0.2076, 0.3349, 0.2288, 0.3349, 0.1651, 0.3349, 0.2076, 0.3349, 0.2076, 0.3349, 0.1651, 0.3349, 0.1651, 0.3349, 0.2076, 0.3349, 0.2076, 0.3349, 0.1651, 0.3349, 0.01562, 1.0, 0.03125, 1.0, 0.03125, 1.0, 0.01562, 1.0, 0.01562, 1.0, 0.03125, 1.0, 0.03125, 1.0, 0.01562, 1.0, 0.1651, 0.1651, 0.2076, 0.1651, 0.2076, 0.3349, 0.1651, 0.3349, 0.1651, 0.3349, 0.2076, 0.3349, 0.2076, 0.4724, 0.1651, 0.4549, 0.4844, 0.7907, 0.4844, 1.0, 0.4688, 1.0, 0.4688, 0.7907, 0.7288, 0.4812, 0.7288, 0.01879, 0.7076, 0.02757, 0.7076, 0.4724, 0.0625, 0.7907, 0.0625, 1.0, 0.03125, 1.0, 0.03125, 0.7907, 0.2288, 0.01879, 0.2288, 0.1651, 0.2076, 0.1651, 0.2076, 0.02757, 0.01562, 1.0, 0.03125, 1.0, 0.03125, 1.0, 0.01562, 1.0, 0.1651, 0.3349, 0.2076, 0.3349, 0.2076, 0.3349, 0.1651, 0.3349, 0.9375, 1.0, 0.9687, 1.0, 0.9687, 1.0, 0.9375, 1.0, 0.2924, 0.3349, 0.2924, 0.3349, 0.2924, 0.3349, 0.2924, 0.3349, 0.2924, 0.3349, 0.3349, 0.3349, 0.3349, 0.3349, 0.2924, 0.3349, 0.2076, 0.3349, 0.2076, 0.3349, 0.2076, 0.3349, 0.2076, 0.3349, 0.9844, 1.0, 1.0, 1.0, 1.0, 1.0, 0.9844, 1.0, 0.3349, 0.3349, 0.3349, 0.4549, 0.3349, 0.4549, 0.3349, 0.3349, 0.03125, 1.0, 0.0625, 1.0, 0.0625, 1.0, 0.03125, 1.0, 0.1651, 0.4549, 0.1651, 0.3349, 0.1651, 0.3349, 0.1651, 0.4549, 0.2712, 0.3349, 0.2924, 0.3349, 0.2924, 0.3349, 0.2712, 0.3349, 0.2288, 0.3349, 0.25, 0.3349, 0.25, 0.3349, 0.2288, 0.3349, 0.2288, 0.3349, 0.2076, 0.3349, 0.2076, 0.3349, 0.2288, 0.3349, 0.2712, 0.3349, 0.25, 0.3349, 0.25, 0.3349, 0.2712, 0.3349, 0.2712, 0.3349, 0.2924, 0.3349, 0.2924, 0.3349, 0.2712, 0.3349, 0.2288, 0.3349, 0.25, 0.3349, 0.25, 0.3349, 0.2288, 0.3349, 0.1875, 0.7907, 0.125, 0.7907, 0.125, 0.7907, 0.1875, 0.7907, 0.6875, 0.6671, 0.75, 0.6671, 0.75, 0.6671, 0.6875, 0.6671, 0.8125, 0.6671, 0.875, 0.6671, 0.875, 0.6671, 0.8125, 0.6671, 0.9687, 0.7907, 0.9687, 0.6671, 0.9687, 0.6671, 0.9687, 0.7907, 0.03125, 0.7907, 0.03125, 0.6671, 0.03125, 0.6671, 0.03125, 0.7907, 0.9687, 0.7907, 0.9375, 0.7907, 0.9375, 0.7907, 0.9687, 0.7907, 0.4375, 0.6671, 0.4688, 0.6671, 0.4688, 0.6671, 0.4375, 0.6671, 0.125, 0.7907, 0.0625, 0.7907, 0.0625, 0.7907, 0.125, 0.7907, 0.5625, 0.6671, 0.625, 0.6671, 0.625, 0.6671, 0.5625, 0.6671, 0.625, 0.7907, 0.5625, 0.7907, 0.5625, 0.7907, 0.625, 0.7907, 0.0625, 0.6671, 0.125, 0.6671, 0.125, 0.6671, 0.0625, 0.6671, 0.4844, 0.6671, 0.5, 0.6671, 0.5, 0.6671, 0.4844, 0.6671, 0.03125, 0.6671, 0.03125, 0.7907, 0.03125, 0.7907, 0.03125, 0.6671, 0.9687, 0.6671, 0.9687, 0.7907, 0.9687, 0.7907, 0.9687, 0.6671, 0.4688, 0.7907, 0.4375, 0.7907, 0.4375, 0.7907, 0.4688, 0.7907, 0.9375, 0.6671, 0.9687, 0.6671, 0.9687, 0.6671, 0.9375, 0.6671, 0.5156, 0.6671, 0.5312, 0.6671, 0.5312, 0.6671, 0.5156, 0.6671, 0.875, 0.7907, 0.8125, 0.7907, 0.8125, 0.7907, 0.875, 0.7907, 0.5312, 0.7907, 0.5156, 0.7907, 0.5156, 0.7907, 0.5312, 0.7907, 0.5, 0.7907, 0.4844, 0.7907, 0.4844, 0.7907, 0.5, 0.7907, 0.9375, 0.5986, 0.9375, 0.6671, 0.875, 0.6671, 0.875, 0.5986, 0.8125, 0.5986, 0.8125, 0.6671, 0.75, 0.6671, 0.75, 0.5986, 0.6875, 0.5986, 0.6875, 0.6671, 0.625, 0.6671, 0.625, 0.5986, 0.5156, 0.5986, 0.5156, 0.6671, 0.5, 0.6671, 0.5, 0.5986, 0.4375, 0.5986, 0.4375, 0.6671, 0.375, 0.6671, 0.375, 0.5986, 0.3125, 0.5986, 0.3125, 0.6671, 0.25, 0.6671, 0.25, 0.5986, 0.1875, 0.5986, 0.1875, 0.6671, 0.125, 0.6671, 0.125, 0.5986, 0.03125, 0.5, 0.03125, 0.5305, 0.03125, 0.5305, 0.03125, 0.5, 0.9687, 0.5986, 0.9687, 0.6671, 0.9375, 0.6671, 0.9375, 0.5986, 0.125, 0.5986, 0.125, 0.6671, 0.0625, 0.6671, 0.0625, 0.5986, 0.625, 0.5986, 0.625, 0.6671, 0.5625, 0.6671, 0.5625, 0.5986, 0.4688, 0.5986, 0.4688, 0.6671, 0.4375, 0.6671, 0.4375, 0.5986, 0.875, 0.5986, 0.875, 0.6671, 0.8125, 0.6671, 0.8125, 0.5986, 0.75, 0.5986, 0.75, 0.6671, 0.6875, 0.6671, 0.6875, 0.5986, 0.25, 0.5986, 0.25, 0.6671, 0.1875, 0.6671, 0.1875, 0.5986, 0.375, 0.5986, 0.375, 0.6671, 0.3125, 0.6671, 0.3125, 0.5986, 0.9687, 0.6671, 0.9687, 0.5986, 0.9687, 0.5986, 0.9687, 0.6671, 0.5625, 0.5986, 0.5625, 0.6671, 0.5312, 0.6671, 0.5312, 0.5986, 0.4844, 0.5986, 0.4844, 0.6671, 0.4688, 0.6671, 0.4688, 0.5986, 0.0625, 0.5986, 0.0625, 0.6671, 0.03125, 0.6671, 0.03125, 0.5986, 0.0625, 0.5305, 0.0625, 0.5986, 0.03125, 0.5986, 0.03125, 0.5305, 0.4844, 0.5305, 0.4844, 0.5986, 0.4688, 0.5986, 0.4688, 0.5305, 0.5625, 0.5305, 0.5625, 0.5986, 0.5312, 0.5986, 0.5312, 0.5305, 0.03125, 0.5986, 0.03125, 0.6671, 0.03125, 0.6671, 0.03125, 0.5986, 0.375, 0.5305, 0.375, 0.5986, 0.3125, 0.5986, 0.3125, 0.5305, 0.25, 0.5305, 0.25, 0.5986, 0.1875, 0.5986, 0.1875, 0.5305, 0.75, 0.5305, 0.75, 0.5986, 0.6875, 0.5986, 0.6875, 0.5305, 0.875, 0.5305, 0.875, 0.5986, 0.8125, 0.5986, 0.8125, 0.5305, 0.4688, 0.5305, 0.4688, 0.5986, 0.4375, 0.5986, 0.4375, 0.5305, 0.625, 0.5305, 0.625, 0.5986, 0.5625, 0.5986, 0.5625, 0.5305, 0.125, 0.5305, 0.125, 0.5986, 0.0625, 0.5986, 0.0625, 0.5305, 0.9687, 0.5305, 0.9687, 0.5986, 0.9375, 0.5986, 0.9375, 0.5305, 0.9687, 0.5, 0.9687, 0.5, 0.9687, 0.5, 0.9687, 0.5, 0.1875, 0.5305, 0.1875, 0.5986, 0.125, 0.5986, 0.125, 0.5305, 0.3125, 0.5305, 0.3125, 0.5986, 0.25, 0.5986, 0.25, 0.5305, 0.4375, 0.5305, 0.4375, 0.5986, 0.375, 0.5986, 0.375, 0.5305, 0.5156, 0.5305, 0.5156, 0.5986, 0.5, 0.5986, 0.5, 0.5305, 0.6875, 0.5305, 0.6875, 0.5986, 0.625, 0.5986, 0.625, 0.5305, 0.8125, 0.5305, 0.8125, 0.5986, 0.75, 0.5986, 0.75, 0.5305, 0.9375, 0.5305, 0.9375, 0.5986, 0.875, 0.5986, 0.875, 0.5305, 0.9375, 0.5, 0.9375, 0.5305, 0.875, 0.5305, 0.875, 0.5, 0.8125, 0.5, 0.8125, 0.5305, 0.75, 0.5305, 0.75, 0.5, 0.6875, 0.5, 0.6875, 0.5305, 0.625, 0.5305, 0.625, 0.5, 0.5156, 0.5, 0.5156, 0.5305, 0.5, 0.5305, 0.5, 0.5, 0.4375, 0.5, 0.4375, 0.5305, 0.375, 0.5305, 0.375, 0.5, 0.3125, 0.5, 0.3125, 0.5305, 0.25, 0.5305, 0.25, 0.5, 0.1875, 0.5, 0.1875, 0.5305, 0.125, 0.5305, 0.125, 0.5, 0.9844, 0.7907, 0.9687, 0.7907, 0.9687, 0.7907, 0.9844, 0.7907, 0.9687, 0.5, 0.9687, 0.5305, 0.9375, 0.5305, 0.9375, 0.5, 0.125, 0.5, 0.125, 0.5305, 0.0625, 0.5305, 0.0625, 0.5, 0.625, 0.5, 0.625, 0.5305, 0.5625, 0.5305, 0.5625, 0.5, 0.4688, 0.5, 0.4688, 0.5305, 0.4375, 0.5305, 0.4375, 0.5, 0.875, 0.5, 0.875, 0.5305, 0.8125, 0.5305, 0.8125, 0.5, 0.75, 0.5, 0.75, 0.5305, 0.6875, 0.5305, 0.6875, 0.5, 0.25, 0.5, 0.25, 0.5305, 0.1875, 0.5305, 0.1875, 0.5, 0.375, 0.5, 0.375, 0.5305, 0.3125, 0.5305, 0.3125, 0.5, 0.9687, 0.5986, 0.9687, 0.5305, 0.9687, 0.5305, 0.9687, 0.5986, 0.5625, 0.5, 0.5625, 0.5305, 0.5312, 0.5305, 0.5312, 0.5, 0.4844, 0.5, 0.4844, 0.5305, 0.4688, 0.5305, 0.4688, 0.5, 0.0625, 0.5, 0.0625, 0.5305, 0.03125, 0.5305, 0.03125, 0.5, 0.9844, 0.6671, 0.9844, 0.7907, 0.9687, 0.7907, 0.9687, 0.6671, 0.01562, 0.6671, 0.01562, 0.7907, 0.0, 0.7907, 0.0, 0.6671, 0.9844, 0.6671, 0.9687, 0.6671, 0.9687, 0.6671, 0.9844, 0.6671, 0.9687, 0.5986, 0.9687, 0.5305, 0.9687, 0.5305, 0.9687, 0.5986, 0.9844, 0.5, 0.9687, 0.5, 0.9687, 0.5, 0.9844, 0.5, 0.01562, 0.6671, 0.0, 0.6671, 0.0, 0.6671, 0.01562, 0.6671, 0.03125, 0.5, 0.03125, 0.5305, 0.03125, 0.5305, 0.03125, 0.5, 0.03125, 0.5986, 0.03125, 0.6671, 0.03125, 0.6671, 0.03125, 0.5986, 0.9687, 0.5305, 0.9687, 0.5, 0.9687, 0.5, 0.9687, 0.5305, 0.03125, 0.5, 0.03125, 0.5, 0.03125, 0.5, 0.03125, 0.5, 0.01563, 0.7907, 0.0, 0.7907, 0.0, 0.7907, 0.01562, 0.7907, 0.03125, 0.5305, 0.03125, 0.5986, 0.03125, 0.5986, 0.03125, 0.5305, 0.01562, 0.5986, 0.01562, 0.6671, 0.0, 0.6671, 0.0, 0.5986, 0.9844, 0.5986, 0.9844, 0.6671, 0.9687, 0.6671, 0.9687, 0.5986, 0.9844, 0.5305, 0.9844, 0.5986, 0.9687, 0.5986, 0.9687, 0.5305, 0.01562, 0.5305, 0.01562, 0.5986, 0.0, 0.5986, 0.0, 0.5305, 0.01562, 0.5, 0.01562, 0.5305, 0.0, 0.5305, 0.0, 0.5, 0.9844, 0.5, 0.9844, 0.5305, 0.9687, 0.5305, 0.9687, 0.5, 0.03125, 0.5305, 0.03125, 0.5986, 0.03125, 0.5986, 0.03125, 0.5305, 0.7288, 0.4812, 0.7076, 0.4724, 0.7076, 0.4724, 0.7288, 0.4812, 0.9687, 0.6671, 0.9687, 0.5986, 0.9687, 0.5986, 0.9687, 0.6671, 0.9687, 0.5305, 0.9687, 0.5, 0.9687, 0.5, 0.9687, 0.5305, 0.7288, 0.4812, 0.7076, 0.4724, 0.7076, 0.4724, 0.7288, 0.4812, 0.7288, 0.4812, 0.7076, 0.4724, 0.7076, 0.4724, 0.7288, 0.4812, 0.7712, 0.4812, 0.75, 0.49, 0.75, 0.49, 0.7712, 0.4812, 0.7712, 0.4812, 0.75, 0.49, 0.75, 0.49, 0.7712, 0.4812, 0.9687, 0.5, 0.9687, 0.5, 0.9687, 0.5, 0.9687, 0.5, 0.7712, 0.4812, 0.75, 0.49, 0.75, 0.49, 0.7712, 0.4812, 0.01562, 0.5, 0.0, 0.5, 0.0, 0.5, 0.01562, 0.5, 0.03125, 0.5, 0.03125, 0.5, 0.03125, 0.5, 0.03125, 0.5, 0.7924, 0.4724, 0.7712, 0.4812, 0.7712, 0.4812, 0.7924, 0.4724, 0.7924, 0.4724, 0.7712, 0.4812, 0.7712, 0.4812, 0.7924, 0.4724, 0.7924, 0.4724, 0.7712, 0.4812, 0.7712, 0.4812, 0.7924, 0.4724, 1.0, 0.5, 1.0, 0.5305, 0.9844, 0.5305, 0.9844, 0.5, 1.0, 0.5305, 1.0, 0.5986, 0.9844, 0.5986, 0.9844, 0.5305, 1.0, 0.5986, 1.0, 0.6671, 0.9844, 0.6671, 0.9844, 0.5986, 1.0, 0.5, 0.9844, 0.5, 0.9844, 0.5, 1.0, 0.5, 1.0, 0.6671, 0.9844, 0.6671, 0.9844, 0.6671, 1.0, 0.6671, 1.0, 0.6671, 1.0, 0.7907, 0.9844, 0.7907, 0.9844, 0.6671, 1.0, 0.7907, 0.9844, 0.7907, 0.9844, 0.7907, 1.0, 0.7907, 0.5312, 0.5, 0.5312, 0.5305, 0.5156, 0.5305, 0.5156, 0.5, 0.5312, 0.5305, 0.5312, 0.5986, 0.5156, 0.5986, 0.5156, 0.5305, 0.5312, 0.5986, 0.5312, 0.6671, 0.5156, 0.6671, 0.5156, 0.5986, 0.75, 0.7907, 0.6875, 0.7907, 0.6875, 0.7907, 0.75, 0.7907, 0.25, 0.3349, 0.2712, 0.3349, 0.2712, 0.3349, 0.25, 0.3349, 0.2924, 0.3349, 0.2712, 0.3349, 0.2712, 0.3349, 0.2924, 0.3349, 0.25, 0.3349, 0.2712, 0.3349, 0.2712, 0.3349, 0.25, 0.3349, 0.9687, 1.0, 0.9844, 1.0, 0.9844, 1.0, 0.9687, 1.0, 0.75, 0.01, 0.75, 0.49, 0.7712, 0.4812, 0.7712, 0.01879, 1.0, 0.7907, 1.0, 1.0, 0.9844, 1.0, 0.9844, 0.7907, 0.25, 0.1651, 0.2712, 0.1651, 0.2712, 0.3349, 0.25, 0.3349, 0.25, 0.3349, 0.2712, 0.3349, 0.2712, 0.4812, 0.25, 0.49, 0.25, 0.3349, 0.2712, 0.3349, 0.2712, 0.3349, 0.25, 0.3349, 0.25, 0.3349, 0.2712, 0.3349, 0.2712, 0.3349, 0.25, 0.3349, 0.25, 0.3349, 0.2712, 0.3349, 0.2712, 0.3349, 0.25, 0.3349, 0.25, 0.3349, 0.2712, 0.3349, 0.2712, 0.3349, 0.25, 0.3349, 0.25, 0.3349, 0.2712, 0.3349, 0.2712, 0.3349, 0.25, 0.3349, 0.2924, 0.3349, 0.2712, 0.3349, 0.2712, 0.3349, 0.2924, 0.3349, 0.2924, 0.3349, 0.2712, 0.3349, 0.2712, 0.3349, 0.2924, 0.3349, 0.2924, 0.3349, 0.2712, 0.3349, 0.2712, 0.3349, 0.2924, 0.3349, 0.9687, 1.0, 0.9844, 1.0, 0.9844, 1.0, 0.9688, 1.0, 0.9688, 1.0, 0.9844, 1.0, 0.9844, 1.0, 0.9687, 1.0, 0.2924, 0.02757, 0.2924, 0.1651, 0.2712, 0.1651, 0.2712, 0.01879, 0.5312, 0.7907, 0.5312, 1.0, 0.5156, 1.0, 0.5156, 0.7907, 0.03125, 0.5, 0.01562, 0.5, 0.01562, 0.5, 0.03125, 0.5, 0.75, 0.49, 0.7288, 0.4812, 0.7288, 0.4812, 0.75, 0.49, 0.75, 0.49, 0.7288, 0.4812, 0.7288, 0.4812, 0.75, 0.49, 0.75, 0.49, 0.7288, 0.4812, 0.7288, 0.4812, 0.75, 0.49, 0.03125, 0.5, 0.03125, 0.5305, 0.01562, 0.5305, 0.01562, 0.5, 0.03125, 0.5305, 0.03125, 0.5986, 0.01562, 0.5986, 0.01562, 0.5305, 0.03125, 0.5986, 0.03125, 0.6671, 0.01562, 0.6671, 0.01562, 0.5986, 0.03125, 0.7907, 0.01563, 0.7907, 0.01562, 0.7907, 0.03125, 0.7907, 0.03125, 0.6671, 0.01562, 0.6671, 0.01562, 0.6671, 0.03125, 0.6671, 0.03125, 0.6671, 0.03125, 0.7907, 0.01562, 0.7907, 0.01562, 0.6671, 0.5, 0.5, 0.5, 0.5305, 0.4844, 0.5305, 0.4844, 0.5, 0.5, 0.5305, 0.5, 0.5986, 0.4844, 0.5986, 0.4844, 0.5305, 0.5, 0.5986, 0.5, 0.6671, 0.4844, 0.6671, 0.4844, 0.5986, 0.125, 0.6671, 0.1875, 0.6671, 0.1875, 0.6671, 0.125, 0.6671, 0.2076, 0.3349, 0.2288, 0.3349, 0.2288, 0.3349, 0.2076, 0.3349, 0.25, 0.3349, 0.2288, 0.3349, 0.2288, 0.3349, 0.25, 0.3349, 0.2076, 0.3349, 0.2288, 0.3349, 0.2288, 0.3349, 0.2076, 0.3349, 0.0, 1.0, 0.01562, 1.0, 0.01562, 1.0, 0.0, 1.0, 0.25, 0.01, 0.25, 0.1651, 0.2288, 0.1651, 0.2288, 0.01879, 0.75, 0.49, 0.75, 0.01, 0.7288, 0.01879, 0.7288, 0.4812, 0.5, 0.7907, 0.5, 1.0, 0.4844, 1.0, 0.4844, 0.7907, 0.0, 1.0, 0.01562, 1.0, 0.01562, 1.0, 0.0, 1.0, 0.0, 1.0, 0.01562, 1.0, 0.01562, 1.0, 0.0, 1.0, 0.25, 0.3349, 0.2288, 0.3349, 0.2288, 0.3349, 0.25, 0.3349, 0.25, 0.3349, 0.2288, 0.3349, 0.2288, 0.3349, 0.25, 0.3349, 0.25, 0.3349, 0.2288, 0.3349, 0.2288, 0.3349, 0.25, 0.3349, 0.2076, 0.3349, 0.2288, 0.3349, 0.2288, 0.3349, 0.2076, 0.3349, 0.2076, 0.3349, 0.2288, 0.3349, 0.2288, 0.3349, 0.2076, 0.3349, 0.2076, 0.3349, 0.2288, 0.3349, 0.2288, 0.3349, 0.2076, 0.3349, 0.2076, 0.3349, 0.2288, 0.3349, 0.2288, 0.3349, 0.2076, 0.3349, 0.2076, 0.3349, 0.2288, 0.3349, 0.2288, 0.3349, 0.2076, 0.3349, 0.2076, 0.1651, 0.2288, 0.1651, 0.2288, 0.3349, 0.2076, 0.3349, 0.2076, 0.3349, 0.2288, 0.3349, 0.2288, 0.4812, 0.2076, 0.4724, 0.03125, 0.7907, 0.03125, 1.0, 0.01562, 1.0, 0.01563, 0.7907, 0.75, 0.49, 0.7288, 0.4812, 0.7288, 0.4812, 0.75, 0.49, 0.03125, 0.5, 0.01562, 0.5, 0.01562, 0.5, 0.03125, 0.5, 0.9844, 0.5, 1.0, 0.5, 1.0, 0.5, 0.9844, 0.5, 0.7924, 0.4724, 0.7712, 0.4812, 0.7712, 0.4812, 0.7924, 0.4724, 0.03125, 0.5, 0.03125, 0.5, 0.03125, 0.5, 0.03125, 0.5, 0.9844, 0.5, 0.9844, 0.5, 0.9844, 0.5, 0.9844, 0.5, 0.7712, 0.4812, 0.75, 0.49, 0.75, 0.49, 0.7712, 0.4812, 0.9687, 0.5, 0.9687, 0.5, 0.9687, 0.5, 0.9687, 0.5, 0.7288, 0.4812, 0.7076, 0.4724, 0.7076, 0.4724, 0.7288, 0.4812, 0.03125, 0.5, 0.03125, 0.5, 0.03125, 0.5, 0.03125, 0.5, 0.9844, 0.5, 0.9687, 0.5, 0.9687, 0.5, 0.9844, 0.5, 0.9687, 0.5, 0.9687, 0.5, 0.9687, 0.5, 0.9687, 0.5, 1.0, 0.5, 0.9844, 0.5, 0.9844, 0.5, 1.0, 0.5, 0.01562, 0.5, 0.0, 0.5, 0.0, 0.5, 0.01562, 0.5, 1.0, 0.5, 0.9844, 0.5, 0.9844, 0.5, 1.0, 0.5, 0.01562, 0.5, 0.01562, 0.5, 0.01562, 0.5, 0.01562, 0.5, 0.0, 0.5, 0.01562, 0.5, 0.01562, 0.5, 0.0, 0.5, 0.01562, 0.5, 0.0, 0.5, 0.0, 0.5, 0.01562, 0.5, 1.0, 0.5, 1.0, 1.0, 0.875, 1.0, 0.875, 0.5, 0.875, 0.5, 0.875, 1.0, 0.75, 1.0, 0.75, 0.5, 0.75, 0.5, 0.75, 1.0, 0.625, 1.0, 0.625, 0.5, 0.625, 0.5, 0.625, 1.0, 0.5, 1.0, 0.5, 0.5, 0.5, 0.5, 0.5, 1.0, 0.375, 1.0, 0.375, 0.5, 0.375, 0.5, 0.375, 1.0, 0.25, 1.0, 0.25, 0.5, 0.4197, 0.4197, 0.25, 0.49, 0.08029, 0.4197, 0.01, 0.25, 0.08029, 0.08029, 0.25, 0.01, 0.4197, 0.08029, 0.49, 0.25, 0.25, 0.5, 0.25, 1.0, 0.125, 1.0, 0.125, 0.5, 0.125, 0.5, 0.125, 1.0, 0.0, 1.0, 0.0, 0.5, 0.75, 0.49, 0.9197, 0.4197, 0.99, 0.25, 0.9197, 0.08029, 0.75, 0.01, 0.5803, 0.08029, 0.51, 0.25, 0.5803, 0.4197, 1.0, 0.5, 1.0, 1.0, 0.875, 1.0, 0.875, 0.5, 0.875, 0.5, 0.875, 1.0, 0.75, 1.0, 0.75, 0.5, 0.75, 0.5, 0.75, 1.0, 0.625, 1.0, 0.625, 0.5, 0.625, 0.5, 0.625, 1.0, 0.5, 1.0, 0.5, 0.5, 0.5, 0.5, 0.5, 1.0, 0.375, 1.0, 0.375, 0.5, 0.375, 0.5, 0.375, 1.0, 0.25, 1.0, 0.25, 0.5, 0.4197, 0.4197, 0.25, 0.49, 0.08029, 0.4197, 0.01, 0.25, 0.08029, 0.08029, 0.25, 0.01, 0.4197, 0.08029, 0.49, 0.25, 0.25, 0.5, 0.25, 1.0, 0.125, 1.0, 0.125, 0.5, 0.125, 0.5, 0.125, 1.0, 0.0, 1.0, 0.0, 0.5, 0.75, 0.49, 0.9197, 0.4197, 0.99, 0.25, 0.9197, 0.08029, 0.75, 0.01, 0.5803, 0.08029, 0.51, 0.25, 0.5803, 0.4197, 0.0625, 0.6671, 0.0625, 0.7907, 0.03125, 0.7907, 0.03125, 0.6671, 0.4844, 0.6671, 0.4844, 0.7907, 0.4688, 0.7907, 0.4688, 0.6671, 0.5625, 0.6671, 0.5625, 0.7907, 0.5312, 0.7907, 0.5312, 0.6671, 0.375, 0.6671, 0.375, 0.7907, 0.3125, 0.7907, 0.3125, 0.6671, 0.25, 0.6671, 0.25, 0.7907, 0.1875, 0.7907, 0.1875, 0.6671, 0.75, 0.6671, 0.75, 0.7907, 0.6875, 0.7907, 0.6875, 0.6671, 0.875, 0.6671, 0.875, 0.7907, 0.8125, 0.7907, 0.8125, 0.6671, 0.4688, 0.6671, 0.4688, 0.7907, 0.4375, 0.7907, 0.4375, 0.6671, 0.625, 0.6671, 0.625, 0.7907, 0.5625, 0.7907, 0.5625, 0.6671, 0.125, 0.6671, 0.125, 0.7907, 0.0625, 0.7907, 0.0625, 0.6671, 0.9687, 0.6671, 0.9687, 0.7907, 0.9375, 0.7907, 0.9375, 0.6671, 0.1875, 0.6671, 0.1875, 0.7907, 0.125, 0.7907, 0.125, 0.6671, 0.3125, 0.6671, 0.3125, 0.7907, 0.25, 0.7907, 0.25, 0.6671, 0.4375, 0.6671, 0.4375, 0.7907, 0.375, 0.7907, 0.375, 0.6671, 0.5156, 0.6671, 0.5156, 0.7907, 0.5, 0.7907, 0.5, 0.6671, 0.6875, 0.6671, 0.6875, 0.7907, 0.625, 0.7907, 0.625, 0.6671, 0.8125, 0.6671, 0.8125, 0.7907, 0.75, 0.7907, 0.75, 0.6671, 0.9375, 0.6671, 0.9375, 0.7907, 0.875, 0.7907, 0.875, 0.6671, 0.5312, 0.6671, 0.5312, 0.7907, 0.5156, 0.7907, 0.5156, 0.6671, 0.5, 0.6671, 0.5, 0.7907, 0.4844, 0.7907, 0.4844, 0.6671, 0.875, 0.6671, 0.9375, 0.6671, 0.9375, 0.6671, 0.875, 0.6671, 0.0625, 0.7907, 0.03125, 0.7907, 0.03125, 0.7907, 0.0625, 0.7907, 0.1875, 0.6671, 0.25, 0.6671, 0.25, 0.6671, 0.1875, 0.6671, 0.3125, 0.7907, 0.25, 0.7907, 0.25, 0.7907, 0.3125, 0.7907, 0.75, 0.6671, 0.8125, 0.6671, 0.8125, 0.6671, 0.75, 0.6671, 0.4844, 0.7907, 0.4688, 0.7907, 0.4688, 0.7907, 0.4844, 0.7907, 0.3125, 0.6671, 0.375, 0.6671, 0.375, 0.6671, 0.3125, 0.6671, 0.4375, 0.7907, 0.375, 0.7907, 0.375, 0.7907, 0.4375, 0.7907, 0.625, 0.6671, 0.6875, 0.6671, 0.6875, 0.6671, 0.625, 0.6671, 0.5625, 0.7907, 0.5312, 0.7907, 0.5312, 0.7907, 0.5625, 0.7907, 0.5156, 0.7907, 0.5, 0.7907, 0.5, 0.7907, 0.5156, 0.7907, 0.5, 0.6671, 0.5156, 0.6671, 0.5156, 0.6671, 0.5, 0.6671, 0.5312, 0.6671, 0.5625, 0.6671, 0.5625, 0.6671, 0.5312, 0.6671, 0.6875, 0.7907, 0.625, 0.7907, 0.625, 0.7907, 0.6875, 0.7907, 0.375, 0.6671, 0.4375, 0.6671, 0.4375, 0.6671, 0.375, 0.6671, 0.375, 0.7907, 0.3125, 0.7907, 0.3125, 0.7907, 0.375, 0.7907, 0.4688, 0.6671, 0.4844, 0.6671, 0.4844, 0.6671, 0.4688, 0.6671, 0.8125, 0.7907, 0.75, 0.7907, 0.75, 0.7907, 0.8125, 0.7907, 0.25, 0.6671, 0.3125, 0.6671, 0.3125, 0.6671, 0.25, 0.6671, 0.25, 0.7907, 0.1875, 0.7907, 0.1875, 0.7907, 0.25, 0.7907, 0.03125, 0.6671, 0.0625, 0.6671, 0.0625, 0.6671, 0.03125, 0.6671, 0.9375, 0.7907, 0.875, 0.7907, 0.875, 0.7907, 0.9375, 0.7907])
me_cube.materials.append(mat_material)
me_cube.materials.append(mat_material_002)
me_cube.use_remesh_preserve_volume = False
me_cube.use_remesh_preserve_attributes = False
me_cube.use_mirror_vertex_groups = False
me_cube.update()
me_cylinder_016 = bpy.data.meshes.new('Cylinder.016')
me_cylinder_016.from_pydata([(-0.1326, 1.874, 0.007778), (-0.1454, 1.874, -0.02306), (-0.1454, 1.874, 0.03862), (-0.1169, 1.874, 0.007778), (-0.1326, -0.9358, 0.007778), (-0.1454, -0.9358, -0.02306), (-0.1454, -0.9358, 0.03862), (-0.1169, -0.9358, 0.007778), (-0.1343, -0.9358, -0.03417), (-0.1343, -0.9358, 0.04973), (-0.1762, -0.9358, 0.06711), (-0.1343, 1.874, 0.04973), (-0.1762, 1.874, 0.06711), (-0.2182, 1.874, 0.04973), (-0.1762, 1.874, 0.05139), (-0.2071, 1.874, 0.03862), (-0.1762, -0.9358, 0.05139), (-0.2071, -0.9358, 0.03862), (-0.2198, -0.9358, 0.007778), (-0.2182, -0.9358, 0.04973), (-0.2356, -0.9358, 0.007778), (-0.2182, -0.9358, -0.03417), (-0.2356, 1.874, 0.007778), (-0.2182, 1.874, -0.03417), (-0.2198, 1.874, 0.007778), (-0.2071, 1.874, -0.02306), (-0.1762, 1.874, -0.03584), (-0.2071, -0.9358, -0.02306), (-0.1762, -0.9358, -0.03584), (-0.1762, -0.9358, -0.05155), (-0.1762, 1.874, -0.05155), (-0.1343, 1.874, -0.03417)], [], [(5, 4, 0, 1), (1, 0, 3, 31), (4, 6, 2, 0), (0, 2, 11, 3), (4, 5, 8, 7), (6, 4, 7, 9), (3, 7, 8, 31), (11, 9, 7, 3), (16, 6, 9, 10), (12, 10, 9, 11), (2, 14, 12, 11), (14, 15, 13, 12), (13, 19, 10, 12), (16, 17, 15, 14), (6, 16, 14, 2), (17, 16, 10, 19), (17, 18, 24, 15), (18, 17, 19, 20), (22, 20, 19, 13), (27, 18, 20, 21), (23, 21, 20, 22), (24, 25, 23, 22), (15, 24, 22, 13), (18, 27, 25, 24), (27, 28, 26, 25), (25, 26, 30, 23), (28, 27, 21, 29), (28, 5, 1, 26), (5, 28, 29, 8), (31, 8, 29, 30), (30, 29, 21, 23), (26, 1, 31, 30)])
_uv = me_cylinder_016.uv_layers.new(name='UVMap')
_uv.uv.foreach_set('vector', [0.3748, 0.3748, 0.25, 0.4264, 0.75, 0.4264, 0.8748, 0.3748, 0.8748, 0.3748, 0.75, 0.4264, 0.75, 0.49, 0.9197, 0.4197, 0.25, 0.4264, 0.1252, 0.3748, 0.6252, 0.3748, 0.75, 0.4264, 0.75, 0.4264, 0.6252, 0.3748, 0.5803, 0.4197, 0.75, 0.49, 0.25, 0.4264, 0.3748, 0.3748, 0.4197, 0.4197, 0.25, 0.49, 0.1252, 0.3748, 0.25, 0.4264, 0.25, 0.49, 0.08029, 0.4197, 1.0, 0.5, 1.0, 1.0, 0.875, 1.0, 0.875, 0.5, 0.125, 0.5, 0.125, 1.0, 0.0, 1.0, 0.0, 0.5, 0.07357, 0.25, 0.1252, 0.3748, 0.08029, 0.4197, 0.01, 0.25, 0.25, 0.5, 0.25, 1.0, 0.125, 1.0, 0.125, 0.5, 0.6252, 0.3748, 0.5736, 0.25, 0.51, 0.25, 0.5803, 0.4197, 0.5736, 0.25, 0.6252, 0.1252, 0.5803, 0.08029, 0.51, 0.25, 0.375, 0.5, 0.375, 1.0, 0.25, 1.0, 0.25, 0.5, 0.07357, 0.25, 0.1252, 0.1252, 0.6252, 0.1252, 0.5736, 0.25, 0.1252, 0.3748, 0.07357, 0.25, 0.5736, 0.25, 0.6252, 0.3748, 0.1252, 0.1252, 0.07357, 0.25, 0.01, 0.25, 0.08029, 0.08029, 0.1252, 0.1252, 0.25, 0.07357, 0.75, 0.07357, 0.6252, 0.1252, 0.25, 0.07357, 0.1252, 0.1252, 0.08029, 0.08029, 0.25, 0.01, 0.5, 0.5, 0.5, 1.0, 0.375, 1.0, 0.375, 0.5, 0.3748, 0.1252, 0.25, 0.07357, 0.25, 0.01, 0.4197, 0.08029, 0.625, 0.5, 0.625, 1.0, 0.5, 1.0, 0.5, 0.5, 0.75, 0.07357, 0.8748, 0.1252, 0.9197, 0.08029, 0.75, 0.01, 0.6252, 0.1252, 0.75, 0.07357, 0.75, 0.01, 0.5803, 0.08029, 0.25, 0.07357, 0.3748, 0.1252, 0.8748, 0.1252, 0.75, 0.07357, 0.3748, 0.1252, 0.4264, 0.25, 0.9264, 0.25, 0.8748, 0.1252, 0.8748, 0.1252, 0.9264, 0.25, 0.99, 0.25, 0.9197, 0.08029, 0.4264, 0.25, 0.3748, 0.1252, 0.4197, 0.08029, 0.49, 0.25, 0.4264, 0.25, 0.3748, 0.3748, 0.8748, 0.3748, 0.9264, 0.25, 0.3748, 0.3748, 0.4264, 0.25, 0.49, 0.25, 0.4197, 0.4197, 0.875, 0.5, 0.875, 1.0, 0.75, 1.0, 0.75, 0.5, 0.75, 0.5, 0.75, 1.0, 0.625, 1.0, 0.625, 0.5, 0.9264, 0.25, 0.8748, 0.3748, 0.9197, 0.4197, 0.99, 0.25])
me_cylinder_016.materials.append(mat_material_001)
me_cylinder_016.use_remesh_fix_poles = True
me_cylinder_016.use_remesh_preserve_attributes = False
me_cylinder_016.use_mirror_vertex_groups = False
me_cylinder_016.update()
me_cylinder_022 = bpy.data.meshes.new('Cylinder.022')
me_cylinder_022.from_pydata([(-3.07e-08, 0.033, 0.33), (0.2333, 0.033, 0.2333), (-3.07e-08, -0.033, 0.33), (-0.2333, 0.033, 0.2333), (-0.33, 0.033, 1.036e-08), (-0.2333, -0.033, 0.2333), (-0.33, -0.033, 1.036e-08), (-0.2333, -0.033, -0.2333), (-5.955e-08, -0.033, -0.33), (-0.2333, 0.033, -0.2333), (-5.955e-08, 0.033, -0.33), (0.2333, 0.033, -0.2333), (0.33, 0.033, 1.036e-08), (0.2333, -0.033, -0.2333), (0.33, -0.033, -2.898e-08), (0.2333, -0.033, 0.2333)], [], [(0, 1, 12, 11, 10, 9, 4, 3), (0, 2, 15, 1), (3, 5, 2, 0), (4, 6, 5, 3), (15, 2, 5, 6, 7, 8, 13, 14), (9, 7, 6, 4), (10, 8, 7, 9), (11, 13, 8, 10), (12, 14, 13, 11), (1, 15, 14, 12)])
_uv = me_cylinder_022.uv_layers.new(name='UVMap')
_uv.uv.foreach_set('vector', [0.75, 0.49, 0.9197, 0.4197, 0.99, 0.25, 0.9197, 0.08029, 0.75, 0.01, 0.5803, 0.08029, 0.51, 0.25, 0.5803, 0.4197, 1.0, 0.5, 1.0, 1.0, 0.875, 1.0, 0.875, 0.5, 0.125, 0.5, 0.125, 1.0, 0.0, 1.0, 0.0, 0.5, 0.25, 0.5, 0.25, 1.0, 0.125, 1.0, 0.125, 0.5, 0.4197, 0.4197, 0.25, 0.49, 0.08029, 0.4197, 0.01, 0.25, 0.08029, 0.08029, 0.25, 0.01, 0.4197, 0.08029, 0.49, 0.25, 0.375, 0.5, 0.375, 1.0, 0.25, 1.0, 0.25, 0.5, 0.5, 0.5, 0.5, 1.0, 0.375, 1.0, 0.375, 0.5, 0.625, 0.5, 0.625, 1.0, 0.5, 1.0, 0.5, 0.5, 0.75, 0.5, 0.75, 1.0, 0.625, 1.0, 0.625, 0.5, 0.875, 0.5, 0.875, 1.0, 0.75, 1.0, 0.75, 0.5])
me_cylinder_022.materials.append(mat_material_001)
me_cylinder_022.use_remesh_fix_poles = True
me_cylinder_022.use_remesh_preserve_attributes = False
me_cylinder_022.use_mirror_vertex_groups = False
me_cylinder_022.update()
me_cylinder_023 = bpy.data.meshes.new('Cylinder.023')
me_cylinder_023.from_pydata([(-4.028e-08, 1.874, -0.1248), (0.03084, 1.874, -0.1376), (-0.03084, 1.874, -0.1376), (-4.205e-08, 1.874, -0.1091), (-4.028e-08, -0.9358, -0.1248), (0.03084, -0.9358, -0.1376), (-0.03084, -0.9358, -0.1376), (-4.205e-08, -0.9358, -0.1091), (0.04195, -0.9358, -0.1265), (-0.04195, -0.9358, -0.1265), (-0.05933, -0.9358, -0.1684), (-0.04195, 1.874, -0.1265), (-0.05933, 1.874, -0.1684), (-0.04195, 1.874, -0.2104), (-0.04361, 1.874, -0.1684), (-0.03084, 1.874, -0.1993), (-0.04361, -0.9358, -0.1684), (-0.03084, -0.9358, -0.1993), (-4.445e-08, -0.9358, -0.2121), (-0.04195, -0.9358, -0.2104), (-4.724e-08, -0.9358, -0.2278), (0.04195, -0.9358, -0.2104), (-4.724e-08, 1.874, -0.2278), (0.04195, 1.874, -0.2104), (-4.445e-08, 1.874, -0.2121), (0.03084, 1.874, -0.1993), (0.04361, 1.874, -0.1684), (0.03084, -0.9358, -0.1993), (0.04361, -0.9358, -0.1684), (0.05933, -0.9358, -0.1684), (0.05933, 1.874, -0.1684), (0.04195, 1.874, -0.1265)], [], [(1, 0, 3, 31), (5, 4, 0, 1), (4, 6, 2, 0), (0, 2, 11, 3), (4, 5, 8, 7), (6, 4, 7, 9), (3, 7, 8, 31), (11, 9, 7, 3), (12, 10, 9, 11), (16, 6, 9, 10), (2, 14, 12, 11), (13, 19, 10, 12), (14, 15, 13, 12), (16, 17, 15, 14), (6, 16, 14, 2), (17, 16, 10, 19), (18, 17, 19, 20), (17, 18, 24, 15), (22, 20, 19, 13), (23, 21, 20, 22), (27, 18, 20, 21), (24, 25, 23, 22), (15, 24, 22, 13), (18, 27, 25, 24), (25, 26, 30, 23), (27, 28, 26, 25), (28, 27, 21, 29), (5, 28, 29, 8), (28, 5, 1, 26), (31, 8, 29, 30), (30, 29, 21, 23), (26, 1, 31, 30)])
_uv = me_cylinder_023.uv_layers.new(name='UVMap')
_uv.uv.foreach_set('vector', [0.8748, 0.3748, 0.75, 0.4264, 0.75, 0.49, 0.9197, 0.4197, 0.3748, 0.3748, 0.25, 0.4264, 0.75, 0.4264, 0.8748, 0.3748, 0.25, 0.4264, 0.1252, 0.3748, 0.6252, 0.3748, 0.75, 0.4264, 0.75, 0.4264, 0.6252, 0.3748, 0.5803, 0.4197, 0.75, 0.49, 0.25, 0.4264, 0.3748, 0.3748, 0.4197, 0.4197, 0.25, 0.49, 0.1252, 0.3748, 0.25, 0.4264, 0.25, 0.49, 0.08029, 0.4197, 1.0, 0.5, 1.0, 1.0, 0.875, 1.0, 0.875, 0.5, 0.125, 0.5, 0.125, 1.0, 0.0, 1.0, 0.0, 0.5, 0.25, 0.5, 0.25, 1.0, 0.125, 1.0, 0.125, 0.5, 0.07357, 0.25, 0.1252, 0.3748, 0.08029, 0.4197, 0.01, 0.25, 0.6252, 0.3748, 0.5736, 0.25, 0.51, 0.25, 0.5803, 0.4197, 0.375, 0.5, 0.375, 1.0, 0.25, 1.0, 0.25, 0.5, 0.5736, 0.25, 0.6252, 0.1252, 0.5803, 0.08029, 0.51, 0.25, 0.07357, 0.25, 0.1252, 0.1252, 0.6252, 0.1252, 0.5736, 0.25, 0.1252, 0.3748, 0.07357, 0.25, 0.5736, 0.25, 0.6252, 0.3748, 0.1252, 0.1252, 0.07357, 0.25, 0.01, 0.25, 0.08029, 0.08029, 0.25, 0.07357, 0.1252, 0.1252, 0.08029, 0.08029, 0.25, 0.01, 0.1252, 0.1252, 0.25, 0.07357, 0.75, 0.07357, 0.6252, 0.1252, 0.5, 0.5, 0.5, 1.0, 0.375, 1.0, 0.375, 0.5, 0.625, 0.5, 0.625, 1.0, 0.5, 1.0, 0.5, 0.5, 0.3748, 0.1252, 0.25, 0.07357, 0.25, 0.01, 0.4197, 0.08029, 0.75, 0.07357, 0.8748, 0.1252, 0.9197, 0.08029, 0.75, 0.01, 0.6252, 0.1252, 0.75, 0.07357, 0.75, 0.01, 0.5803, 0.08029, 0.25, 0.07357, 0.3748, 0.1252, 0.8748, 0.1252, 0.75, 0.07357, 0.8748, 0.1252, 0.9264, 0.25, 0.99, 0.25, 0.9197, 0.08029, 0.3748, 0.1252, 0.4264, 0.25, 0.9264, 0.25, 0.8748, 0.1252, 0.4264, 0.25, 0.3748, 0.1252, 0.4197, 0.08029, 0.49, 0.25, 0.3748, 0.3748, 0.4264, 0.25, 0.49, 0.25, 0.4197, 0.4197, 0.4264, 0.25, 0.3748, 0.3748, 0.8748, 0.3748, 0.9264, 0.25, 0.875, 0.5, 0.875, 1.0, 0.75, 1.0, 0.75, 0.5, 0.75, 0.5, 0.75, 1.0, 0.625, 1.0, 0.625, 0.5, 0.9264, 0.25, 0.8748, 0.3748, 0.9197, 0.4197, 0.99, 0.25])
me_cylinder_023.materials.append(mat_material_001)
me_cylinder_023.use_remesh_fix_poles = True
me_cylinder_023.use_remesh_preserve_attributes = False
me_cylinder_023.use_mirror_vertex_groups = False
me_cylinder_023.update()
me_cylinder_024 = bpy.data.meshes.new('Cylinder.024')
me_cylinder_024.from_pydata([(-4.053e-08, 1.874, 0.2276), (0.03084, 1.874, 0.2148), (-0.03084, 1.874, 0.2148), (-4.205e-08, 1.874, 0.2433), (0.04195, 1.874, 0.226), (-4.205e-08, -0.9358, 0.2433), (-0.04195, 1.874, 0.226), (-0.05933, 1.874, 0.184), (-0.04195, -0.9358, 0.226), (-0.05933, -0.9358, 0.184), (-0.03084, -0.9358, 0.2148), (-0.04361, -0.9358, 0.184), (-4.053e-08, -0.9358, 0.2276), (0.03084, -0.9358, 0.2148), (0.04361, -0.9358, 0.184), (0.04195, -0.9358, 0.226), (0.05933, -0.9358, 0.184), (0.05933, 1.874, 0.184), (0.04195, -0.9358, 0.1421), (0.04195, 1.874, 0.1421), (-4.724e-08, -0.9358, 0.1247), (0.03084, -0.9358, 0.1532), (-4.47e-08, -0.9358, 0.1404), (-0.03084, -0.9358, 0.1532), (-0.04195, -0.9358, 0.1421), (-0.04195, 1.874, 0.1421), (-4.724e-08, 1.874, 0.1247), (-0.03084, 1.874, 0.1532), (-4.47e-08, 1.874, 0.1404), (-0.04361, 1.874, 0.184), (0.03084, 1.874, 0.1532), (0.04361, 1.874, 0.184)], [], [(1, 0, 3, 4), (0, 2, 6, 3), (3, 5, 15, 4), (6, 8, 5, 3), (7, 9, 8, 6), (2, 29, 7, 6), (11, 10, 8, 9), (10, 12, 5, 8), (12, 13, 15, 5), (13, 14, 16, 15), (4, 15, 16, 17), (17, 16, 18, 19), (14, 21, 18, 16), (19, 18, 20, 26), (21, 22, 20, 18), (22, 23, 24, 20), (23, 11, 9, 24), (26, 20, 24, 25), (25, 24, 9, 7), (27, 28, 26, 25), (29, 27, 25, 7), (28, 30, 19, 26), (30, 31, 17, 19), (31, 1, 4, 17)])
_uv = me_cylinder_024.uv_layers.new(name='UVMap')
_uv.uv.foreach_set('vector', [0.8748, 0.3748, 0.75, 0.4264, 0.75, 0.49, 0.9197, 0.4197, 0.75, 0.4264, 0.6252, 0.3748, 0.5803, 0.4197, 0.75, 0.49, 1.0, 0.5, 1.0, 1.0, 0.875, 1.0, 0.875, 0.5, 0.125, 0.5, 0.125, 1.0, 0.0, 1.0, 0.0, 0.5, 0.25, 0.5, 0.25, 1.0, 0.125, 1.0, 0.125, 0.5, 0.6252, 0.3748, 0.5736, 0.25, 0.51, 0.25, 0.5803, 0.4197, 0.07357, 0.25, 0.1252, 0.3748, 0.08029, 0.4197, 0.01, 0.25, 0.1252, 0.3748, 0.25, 0.4264, 0.25, 0.49, 0.08029, 0.4197, 0.25, 0.4264, 0.3748, 0.3748, 0.4197, 0.4197, 0.25, 0.49, 0.3748, 0.3748, 0.4264, 0.25, 0.49, 0.25, 0.4197, 0.4197, 0.875, 0.5, 0.875, 1.0, 0.75, 1.0, 0.75, 0.5, 0.75, 0.5, 0.75, 1.0, 0.625, 1.0, 0.625, 0.5, 0.4264, 0.25, 0.3748, 0.1252, 0.4197, 0.08029, 0.49, 0.25, 0.625, 0.5, 0.625, 1.0, 0.5, 1.0, 0.5, 0.5, 0.3748, 0.1252, 0.25, 0.07357, 0.25, 0.01, 0.4197, 0.08029, 0.25, 0.07357, 0.1252, 0.1252, 0.08029, 0.08029, 0.25, 0.01, 0.1252, 0.1252, 0.07357, 0.25, 0.01, 0.25, 0.08029, 0.08029, 0.5, 0.5, 0.5, 1.0, 0.375, 1.0, 0.375, 0.5, 0.375, 0.5, 0.375, 1.0, 0.25, 1.0, 0.25, 0.5, 0.6252, 0.1252, 0.75, 0.07357, 0.75, 0.01, 0.5803, 0.08029, 0.5736, 0.25, 0.6252, 0.1252, 0.5803, 0.08029, 0.51, 0.25, 0.75, 0.07357, 0.8748, 0.1252, 0.9197, 0.08029, 0.75, 0.01, 0.8748, 0.1252, 0.9264, 0.25, 0.99, 0.25, 0.9197, 0.08029, 0.9264, 0.25, 0.8748, 0.3748, 0.9197, 0.4197, 0.99, 0.25])
me_cylinder_024.materials.append(mat_material_001)
me_cylinder_024.use_remesh_fix_poles = True
me_cylinder_024.use_remesh_preserve_attributes = False
me_cylinder_024.use_mirror_vertex_groups = False
me_cylinder_024.update()
me_cylinder_025 = bpy.data.meshes.new('Cylinder.025')
me_cylinder_025.from_pydata([(0.2198, 1.874, 0.007778), (0.2071, 1.874, -0.02306), (0.2071, 1.874, 0.03862), (0.2356, 1.874, 0.007778), (0.2198, -0.9358, 0.007778), (0.2071, -0.9358, 0.03862), (0.2071, -0.9358, -0.02306), (0.2356, -0.9358, 0.007778), (0.2182, -0.9358, 0.04973), (0.2182, -0.9358, -0.03417), (0.1762, -0.9358, -0.05155), (0.2182, 1.874, -0.03417), (0.1762, 1.874, -0.05155), (0.1343, 1.874, -0.03417), (0.1762, 1.874, -0.03584), (0.1454, 1.874, -0.02306), (0.1762, -0.9358, -0.03584), (0.1454, -0.9358, -0.02306), (0.1326, -0.9358, 0.007778), (0.1343, -0.9358, -0.03417), (0.1169, -0.9358, 0.007778), (0.1343, -0.9358, 0.04973), (0.1169, 1.874, 0.007778), (0.1343, 1.874, 0.04973), (0.1326, 1.874, 0.007778), (0.1454, 1.874, 0.03862), (0.1762, 1.874, 0.05139), (0.1454, -0.9358, 0.03862), (0.1762, -0.9358, 0.05139), (0.1762, -0.9358, 0.06711), (0.1762, 1.874, 0.06711), (0.2182, 1.874, 0.04973)], [], [(1, 0, 3, 11), (6, 4, 0, 1), (4, 5, 2, 0), (0, 2, 31, 3), (5, 4, 7, 8), (4, 6, 9, 7), (3, 7, 9, 11), (31, 8, 7, 3), (11, 9, 10, 12), (6, 16, 10, 9), (14, 1, 11, 12), (12, 10, 19, 13), (15, 14, 12, 13), (17, 16, 14, 15), (16, 6, 1, 14), (16, 17, 19, 10), (17, 18, 20, 19), (18, 17, 15, 24), (13, 19, 20, 22), (22, 20, 21, 23), (18, 27, 21, 20), (25, 24, 22, 23), (24, 15, 13, 22), (27, 18, 24, 25), (26, 25, 23, 30), (28, 27, 25, 26), (27, 28, 29, 21), (5, 28, 26, 2), (28, 5, 8, 29), (30, 29, 8, 31), (23, 21, 29, 30), (2, 26, 30, 31)])
_uv = me_cylinder_025.uv_layers.new(name='UVMap')
_uv.uv.foreach_set('vector', [0.8748, 0.3748, 0.75, 0.4264, 0.75, 0.49, 0.9197, 0.4197, 0.3748, 0.3748, 0.25, 0.4264, 0.75, 0.4264, 0.8748, 0.3748, 0.25, 0.4264, 0.1252, 0.3748, 0.6252, 0.3748, 0.75, 0.4264, 0.75, 0.4264, 0.6252, 0.3748, 0.5803, 0.4197, 0.75, 0.49, 0.1252, 0.3748, 0.25, 0.4264, 0.25, 0.49, 0.08029, 0.4197, 0.25, 0.4264, 0.3748, 0.3748, 0.4197, 0.4197, 0.25, 0.49, 1.0, 0.5, 1.0, 1.0, 0.875, 1.0, 0.875, 0.5, 0.125, 0.5, 0.125, 1.0, 0.0, 1.0, 0.0, 0.5, 0.875, 0.5, 0.875, 1.0, 0.75, 1.0, 0.75, 0.5, 0.3748, 0.3748, 0.4264, 0.25, 0.49, 0.25, 0.4197, 0.4197, 0.9264, 0.25, 0.8748, 0.3748, 0.9197, 0.4197, 0.99, 0.25, 0.75, 0.5, 0.75, 1.0, 0.625, 1.0, 0.625, 0.5, 0.8748, 0.1252, 0.9264, 0.25, 0.99, 0.25, 0.9197, 0.08029, 0.3748, 0.1252, 0.4264, 0.25, 0.9264, 0.25, 0.8748, 0.1252, 0.4264, 0.25, 0.3748, 0.3748, 0.8748, 0.3748, 0.9264, 0.25, 0.4264, 0.25, 0.3748, 0.1252, 0.4197, 0.08029, 0.49, 0.25, 0.3748, 0.1252, 0.25, 0.07357, 0.25, 0.01, 0.4197, 0.08029, 0.25, 0.07357, 0.3748, 0.1252, 0.8748, 0.1252, 0.75, 0.07357, 0.625, 0.5, 0.625, 1.0, 0.5, 1.0, 0.5, 0.5, 0.5, 0.5, 0.5, 1.0, 0.375, 1.0, 0.375, 0.5, 0.25, 0.07357, 0.1252, 0.1252, 0.08029, 0.08029, 0.25, 0.01, 0.6252, 0.1252, 0.75, 0.07357, 0.75, 0.01, 0.5803, 0.08029, 0.75, 0.07357, 0.8748, 0.1252, 0.9197, 0.08029, 0.75, 0.01, 0.1252, 0.1252, 0.25, 0.07357, 0.75, 0.07357, 0.6252, 0.1252, 0.5736, 0.25, 0.6252, 0.1252, 0.5803, 0.08029, 0.51, 0.25, 0.07357, 0.25, 0.1252, 0.1252, 0.6252, 0.1252, 0.5736, 0.25, 0.1252, 0.1252, 0.07357, 0.25, 0.01, 0.25, 0.08029, 0.08029, 0.1252, 0.3748, 0.07357, 0.25, 0.5736, 0.25, 0.6252, 0.3748, 0.07357, 0.25, 0.1252, 0.3748, 0.08029, 0.4197, 0.01, 0.25, 0.25, 0.5, 0.25, 1.0, 0.125, 1.0, 0.125, 0.5, 0.375, 0.5, 0.375, 1.0, 0.25, 1.0, 0.25, 0.5, 0.6252, 0.3748, 0.5736, 0.25, 0.51, 0.25, 0.5803, 0.4197])
me_cylinder_025.materials.append(mat_material_001)
me_cylinder_025.use_remesh_fix_poles = True
me_cylinder_025.use_remesh_preserve_attributes = False
me_cylinder_025.use_mirror_vertex_groups = False
me_cylinder_025.update()
me_cylinder_026 = bpy.data.meshes.new('Cylinder.026')
me_cylinder_026.from_pydata([(-3.07e-08, 0.7987, 0.33), (0.2333, 0.7987, 0.2333), (-3.07e-08, 0.7327, 0.33), (-0.2333, 0.7987, 0.2333), (-0.33, 0.7987, 1.036e-08), (-0.2333, 0.7327, 0.2333), (-0.33, 0.7327, 1.036e-08), (-0.2333, 0.7327, -0.2333), (-5.955e-08, 0.7327, -0.33), (-0.2333, 0.7987, -0.2333), (-5.955e-08, 0.7987, -0.33), (0.2333, 0.7987, -0.2333), (0.33, 0.7987, 1.036e-08), (0.2333, 0.7327, -0.2333), (0.33, 0.7327, -2.898e-08), (0.2333, 0.7327, 0.2333)], [], [(0, 2, 15, 1), (0, 1, 12, 11, 10, 9, 4, 3), (3, 5, 2, 0), (4, 6, 5, 3), (15, 2, 5, 6, 7, 8, 13, 14), (9, 7, 6, 4), (10, 8, 7, 9), (11, 13, 8, 10), (12, 14, 13, 11), (1, 15, 14, 12)])
_uv = me_cylinder_026.uv_layers.new(name='UVMap')
_uv.uv.foreach_set('vector', [1.0, 0.5, 1.0, 1.0, 0.875, 1.0, 0.875, 0.5, 0.75, 0.49, 0.9197, 0.4197, 0.99, 0.25, 0.9197, 0.08029, 0.75, 0.01, 0.5803, 0.08029, 0.51, 0.25, 0.5803, 0.4197, 0.125, 0.5, 0.125, 1.0, 0.0, 1.0, 0.0, 0.5, 0.25, 0.5, 0.25, 1.0, 0.125, 1.0, 0.125, 0.5, 0.4197, 0.4197, 0.25, 0.49, 0.08029, 0.4197, 0.01, 0.25, 0.08029, 0.08029, 0.25, 0.01, 0.4197, 0.08029, 0.49, 0.25, 0.375, 0.5, 0.375, 1.0, 0.25, 1.0, 0.25, 0.5, 0.5, 0.5, 0.5, 1.0, 0.375, 1.0, 0.375, 0.5, 0.625, 0.5, 0.625, 1.0, 0.5, 1.0, 0.5, 0.5, 0.75, 0.5, 0.75, 1.0, 0.625, 1.0, 0.625, 0.5, 0.875, 0.5, 0.875, 1.0, 0.75, 1.0, 0.75, 0.5])
me_cylinder_026.materials.append(mat_material_001)
me_cylinder_026.use_remesh_fix_poles = True
me_cylinder_026.use_remesh_preserve_attributes = False
me_cylinder_026.use_mirror_vertex_groups = False
me_cylinder_026.update()
me_cylinder_027 = bpy.data.meshes.new('Cylinder.027')
me_cylinder_027.from_pydata([(-3.07e-08, 1.433, 0.33), (0.2333, 1.433, 0.2333), (-3.07e-08, 1.367, 0.33), (-0.2333, 1.433, 0.2333), (-0.33, 1.433, 1.036e-08), (-0.2333, 1.367, 0.2333), (-0.33, 1.367, 1.036e-08), (-0.2333, 1.367, -0.2333), (-5.955e-08, 1.367, -0.33), (-0.2333, 1.433, -0.2333), (-5.955e-08, 1.433, -0.33), (0.2333, 1.433, -0.2333), (0.33, 1.433, 1.036e-08), (0.2333, 1.367, -0.2333), (0.33, 1.367, -2.898e-08), (0.2333, 1.367, 0.2333)], [], [(0, 2, 15, 1), (0, 1, 12, 11, 10, 9, 4, 3), (3, 5, 2, 0), (4, 6, 5, 3), (15, 2, 5, 6, 7, 8, 13, 14), (9, 7, 6, 4), (10, 8, 7, 9), (11, 13, 8, 10), (12, 14, 13, 11), (1, 15, 14, 12)])
_uv = me_cylinder_027.uv_layers.new(name='UVMap')
_uv.uv.foreach_set('vector', [1.0, 0.5, 1.0, 1.0, 0.875, 1.0, 0.875, 0.5, 0.75, 0.49, 0.9197, 0.4197, 0.99, 0.25, 0.9197, 0.08029, 0.75, 0.01, 0.5803, 0.08029, 0.51, 0.25, 0.5803, 0.4197, 0.125, 0.5, 0.125, 1.0, 0.0, 1.0, 0.0, 0.5, 0.25, 0.5, 0.25, 1.0, 0.125, 1.0, 0.125, 0.5, 0.4197, 0.4197, 0.25, 0.49, 0.08029, 0.4197, 0.01, 0.25, 0.08029, 0.08029, 0.25, 0.01, 0.4197, 0.08029, 0.49, 0.25, 0.375, 0.5, 0.375, 1.0, 0.25, 1.0, 0.25, 0.5, 0.5, 0.5, 0.5, 1.0, 0.375, 1.0, 0.375, 0.5, 0.625, 0.5, 0.625, 1.0, 0.5, 1.0, 0.5, 0.5, 0.75, 0.5, 0.75, 1.0, 0.625, 1.0, 0.625, 0.5, 0.875, 0.5, 0.875, 1.0, 0.75, 1.0, 0.75, 0.5])
me_cylinder_027.materials.append(mat_material_001)
me_cylinder_027.use_remesh_fix_poles = True
me_cylinder_027.use_remesh_preserve_attributes = False
me_cylinder_027.use_mirror_vertex_groups = False
me_cylinder_027.update()
me_cylinder_028 = bpy.data.meshes.new('Cylinder.028')
me_cylinder_028.from_pydata([(-3.07e-08, 1.732, 0.33), (0.2333, 1.732, 0.2333), (-3.07e-08, 1.666, 0.33), (-0.2333, 1.732, 0.2333), (-0.33, 1.732, 1.036e-08), (-0.2333, 1.666, 0.2333), (-0.33, 1.666, 1.036e-08), (-0.2333, 1.666, -0.2333), (-5.955e-08, 1.666, -0.33), (-0.2333, 1.732, -0.2333), (-5.955e-08, 1.732, -0.33), (0.2333, 1.732, -0.2333), (0.33, 1.732, 1.036e-08), (0.2333, 1.666, -0.2333), (0.33, 1.666, -2.898e-08), (0.2333, 1.666, 0.2333)], [], [(0, 2, 15, 1), (0, 1, 12, 11, 10, 9, 4, 3), (3, 5, 2, 0), (4, 6, 5, 3), (15, 2, 5, 6, 7, 8, 13, 14), (9, 7, 6, 4), (10, 8, 7, 9), (11, 13, 8, 10), (12, 14, 13, 11), (1, 15, 14, 12)])
_uv = me_cylinder_028.uv_layers.new(name='UVMap')
_uv.uv.foreach_set('vector', [1.0, 0.5, 1.0, 1.0, 0.875, 1.0, 0.875, 0.5, 0.75, 0.49, 0.9197, 0.4197, 0.99, 0.25, 0.9197, 0.08029, 0.75, 0.01, 0.5803, 0.08029, 0.51, 0.25, 0.5803, 0.4197, 0.125, 0.5, 0.125, 1.0, 0.0, 1.0, 0.0, 0.5, 0.25, 0.5, 0.25, 1.0, 0.125, 1.0, 0.125, 0.5, 0.4197, 0.4197, 0.25, 0.49, 0.08029, 0.4197, 0.01, 0.25, 0.08029, 0.08029, 0.25, 0.01, 0.4197, 0.08029, 0.49, 0.25, 0.375, 0.5, 0.375, 1.0, 0.25, 1.0, 0.25, 0.5, 0.5, 0.5, 0.5, 1.0, 0.375, 1.0, 0.375, 0.5, 0.625, 0.5, 0.625, 1.0, 0.5, 1.0, 0.5, 0.5, 0.75, 0.5, 0.75, 1.0, 0.625, 1.0, 0.625, 0.5, 0.875, 0.5, 0.875, 1.0, 0.75, 1.0, 0.75, 0.5])
me_cylinder_028.materials.append(mat_material_001)
me_cylinder_028.use_remesh_fix_poles = True
me_cylinder_028.use_remesh_preserve_attributes = False
me_cylinder_028.use_mirror_vertex_groups = False
me_cylinder_028.update()
me_cylinder_029 = bpy.data.meshes.new('Cylinder.029')
me_cylinder_029.from_pydata([(-3.889e-08, 1.794, 0.08125), (0.0505, 1.794, 0.06033), (-0.0505, 1.794, 0.06033), (-3.999e-08, 1.794, 0.1154), (-3.834e-08, -0.9823, 0.08125), (-0.0505, -0.9823, 0.06033), (0.0505, -0.9823, 0.06033), (-3.999e-08, -0.9823, 0.1154), (-0.07462, -0.9823, 0.08444), (0.07462, -0.9823, 0.08444), (0.1055, -0.9823, 0.009826), (0.07462, 1.794, 0.08444), (0.1055, 1.794, 0.009826), (0.07462, 1.794, -0.06479), (0.07142, 1.794, 0.009826), (0.0505, 1.794, -0.04068), (0.07142, -0.9823, 0.009826), (0.0505, -0.9823, -0.04068), (-3.436e-08, -0.9823, -0.0616), (0.07462, -0.9823, -0.06479), (-4.921e-08, -0.9823, -0.0957), (-0.07462, -0.9823, -0.06479), (-4.921e-08, 1.794, -0.0957), (-0.07462, 1.794, -0.06479), (-4.591e-08, 1.794, -0.0616), (-0.0505, 1.794, -0.04068), (-0.07142, 1.794, 0.009826), (-0.0505, -0.9823, -0.04068), (-0.07142, -0.9823, 0.009826), (-0.1055, -0.9823, 0.009826), (-0.1055, 1.794, 0.009826), (-0.07462, 1.794, 0.08444)], [], [(6, 4, 0, 1), (1, 0, 3, 11), (0, 2, 31, 3), (4, 5, 2, 0), (5, 4, 7, 8), (4, 6, 9, 7), (31, 8, 7, 3), (3, 7, 9, 11), (6, 16, 10, 9), (11, 9, 10, 12), (14, 1, 11, 12), (15, 14, 12, 13), (12, 10, 19, 13), (17, 16, 14, 15), (16, 6, 1, 14), (16, 17, 19, 10), (18, 17, 15, 24), (17, 18, 20, 19), (13, 19, 20, 22), (18, 27, 21, 20), (22, 20, 21, 23), (25, 24, 22, 23), (24, 15, 13, 22), (27, 18, 24, 25), (28, 27, 25, 26), (26, 25, 23, 30), (27, 28, 29, 21), (28, 5, 8, 29), (5, 28, 26, 2), (30, 29, 8, 31), (23, 21, 29, 30), (2, 26, 30, 31)])
_uv = me_cylinder_029.uv_layers.new(name='UVMap')
_uv.uv.foreach_set('vector', [0.3649, 0.3649, 0.25, 0.4124, 0.75, 0.4124, 0.8649, 0.3649, 0.8649, 0.3649, 0.75, 0.4124, 0.75, 0.49, 0.9197, 0.4197, 0.75, 0.4124, 0.6351, 0.3649, 0.5803, 0.4197, 0.75, 0.49, 0.25, 0.4124, 0.1351, 0.3649, 0.6351, 0.3649, 0.75, 0.4124, 0.1351, 0.3649, 0.25, 0.4124, 0.25, 0.49, 0.08029, 0.4197, 0.25, 0.4124, 0.3649, 0.3649, 0.4197, 0.4197, 0.25, 0.49, 0.125, 0.5, 0.125, 1.0, 0.0, 1.0, 0.0, 0.5, 1.0, 0.5, 1.0, 1.0, 0.875, 1.0, 0.875, 0.5, 0.3649, 0.3649, 0.4124, 0.25, 0.49, 0.25, 0.4197, 0.4197, 0.875, 0.5, 0.875, 1.0, 0.75, 1.0, 0.75, 0.5, 0.9124, 0.25, 0.8649, 0.3649, 0.9197, 0.4197, 0.99, 0.25, 0.8649, 0.1351, 0.9124, 0.25, 0.99, 0.25, 0.9197, 0.08029, 0.75, 0.5, 0.75, 1.0, 0.625, 1.0, 0.625, 0.5, 0.3649, 0.1351, 0.4124, 0.25, 0.9124, 0.25, 0.8649, 0.1351, 0.4124, 0.25, 0.3649, 0.3649, 0.8649, 0.3649, 0.9124, 0.25, 0.4124, 0.25, 0.3649, 0.1351, 0.4197, 0.08029, 0.49, 0.25, 0.25, 0.08756, 0.3649, 0.1351, 0.8649, 0.1351, 0.75, 0.08756, 0.3649, 0.1351, 0.25, 0.08756, 0.25, 0.01, 0.4197, 0.08029, 0.625, 0.5, 0.625, 1.0, 0.5, 1.0, 0.5, 0.5, 0.25, 0.08756, 0.1351, 0.1351, 0.08029, 0.08029, 0.25, 0.01, 0.5, 0.5, 0.5, 1.0, 0.375, 1.0, 0.375, 0.5, 0.6351, 0.1351, 0.75, 0.08756, 0.75, 0.01, 0.5803, 0.08029, 0.75, 0.08756, 0.8649, 0.1351, 0.9197, 0.08029, 0.75, 0.01, 0.1351, 0.1351, 0.25, 0.08756, 0.75, 0.08756, 0.6351, 0.1351, 0.08756, 0.25, 0.1351, 0.1351, 0.6351, 0.1351, 0.5876, 0.25, 0.5876, 0.25, 0.6351, 0.1351, 0.5803, 0.08029, 0.51, 0.25, 0.1351, 0.1351, 0.08756, 0.25, 0.01, 0.25, 0.08029, 0.08029, 0.08756, 0.25, 0.1351, 0.3649, 0.08029, 0.4197, 0.01, 0.25, 0.1351, 0.3649, 0.08756, 0.25, 0.5876, 0.25, 0.6351, 0.3649, 0.25, 0.5, 0.25, 1.0, 0.125, 1.0, 0.125, 0.5, 0.375, 0.5, 0.375, 1.0, 0.25, 1.0, 0.25, 0.5, 0.6351, 0.3649, 0.5876, 0.25, 0.51, 0.25, 0.5803, 0.4197])
me_cylinder_029.materials.append(mat_material_001)
me_cylinder_029.use_remesh_fix_poles = True
me_cylinder_029.use_remesh_preserve_attributes = False
me_cylinder_029.use_mirror_vertex_groups = False
me_cylinder_029.update()

# ---- objects
ob_cube = bpy.data.objects.new('Cube', me_cube)
ob_cylinder_003 = bpy.data.objects.new('Cylinder.003', me_cylinder_016)
ob_cylinder_001 = bpy.data.objects.new('Cylinder.001', me_cylinder_022)
ob_cylinder_002 = bpy.data.objects.new('Cylinder.002', me_cylinder_023)
ob_cylinder_004 = bpy.data.objects.new('Cylinder.004', me_cylinder_024)
ob_cylinder_005 = bpy.data.objects.new('Cylinder.005', me_cylinder_025)
ob_cylinder_006 = bpy.data.objects.new('Cylinder.006', me_cylinder_026)
ob_cylinder_008 = bpy.data.objects.new('Cylinder.008', me_cylinder_027)
ob_cylinder_009 = bpy.data.objects.new('Cylinder.009', me_cylinder_028)
ob_cylinder_010 = bpy.data.objects.new('Cylinder.010', me_cylinder_029)

# ---- transforms, parenting, visibility, modifiers, constraints
ob_cube.location = (0.0, -1.5, -0.08143)
ob_cube.scale = (0.25, 0.25, 0.25)
ob_cube.lock_rotations_4d = False
ob_cube.empty_display_type = 'ARROWS'
ob_cube.lineart.crease_threshold = 0.0
ob_cylinder_003.parent = ob_cylinder_010
ob_cylinder_003.matrix_parent_inverse = Matrix(((1.0, -0.0, 0.0, -0.0), (-0.0, 1.0, -0.0, -0.6125), (0.0, -0.0, 1.0, 0.105), (-0.0, 0.0, -0.0, 1.0)))
ob_cylinder_003.location = (0.0, 0.6125, -0.105)
ob_cylinder_003.lineart.crease_threshold = 0.0
ob_cylinder_001.parent = ob_cylinder_010
ob_cylinder_001.matrix_parent_inverse = Matrix(((1.0, -0.0, 0.0, -0.0), (-0.0, 1.0, -0.0, -0.6125), (0.0, -0.0, 1.0, 0.105), (-0.0, 0.0, -0.0, 1.0)))
ob_cylinder_001.location = (0.0, 0.6125, -0.105)
ob_cylinder_001.lineart.crease_threshold = 0.0
ob_cylinder_002.parent = ob_cylinder_010
ob_cylinder_002.matrix_parent_inverse = Matrix(((1.0, -0.0, 0.0, -0.0), (-0.0, 1.0, -0.0, -0.6125), (0.0, -0.0, 1.0, 0.105), (-0.0, 0.0, -0.0, 1.0)))
ob_cylinder_002.location = (0.0, 0.6125, -0.105)
ob_cylinder_002.lineart.crease_threshold = 0.0
ob_cylinder_004.parent = ob_cylinder_010
ob_cylinder_004.matrix_parent_inverse = Matrix(((1.0, -0.0, 0.0, -0.0), (-0.0, 1.0, -0.0, -0.6125), (0.0, -0.0, 1.0, 0.105), (-0.0, 0.0, -0.0, 1.0)))
ob_cylinder_004.location = (0.0, 0.6125, -0.105)
ob_cylinder_004.lineart.crease_threshold = 0.0
ob_cylinder_005.parent = ob_cylinder_010
ob_cylinder_005.matrix_parent_inverse = Matrix(((1.0, -0.0, 0.0, -0.0), (-0.0, 1.0, -0.0, -0.6125), (0.0, -0.0, 1.0, 0.105), (-0.0, 0.0, -0.0, 1.0)))
ob_cylinder_005.location = (0.0, 0.6125, -0.105)
ob_cylinder_005.lineart.crease_threshold = 0.0
ob_cylinder_006.parent = ob_cylinder_010
ob_cylinder_006.matrix_parent_inverse = Matrix(((1.0, -0.0, 0.0, -0.0), (-0.0, 1.0, -0.0, -0.6125), (0.0, -0.0, 1.0, 0.105), (-0.0, 0.0, -0.0, 1.0)))
ob_cylinder_006.location = (0.0, 0.6125, -0.105)
ob_cylinder_006.lineart.crease_threshold = 0.0
ob_cylinder_008.parent = ob_cylinder_010
ob_cylinder_008.matrix_parent_inverse = Matrix(((1.0, -0.0, 0.0, -0.0), (-0.0, 1.0, -0.0, -0.6125), (0.0, -0.0, 1.0, 0.105), (-0.0, 0.0, -0.0, 1.0)))
ob_cylinder_008.location = (0.0, 0.6125, -0.105)
ob_cylinder_008.lineart.crease_threshold = 0.0
ob_cylinder_009.parent = ob_cylinder_010
ob_cylinder_009.matrix_parent_inverse = Matrix(((1.0, -0.0, 0.0, -0.0), (-0.0, 1.0, -0.0, -0.6125), (0.0, -0.0, 1.0, 0.105), (-0.0, 0.0, -0.0, 1.0)))
ob_cylinder_009.location = (0.0, 0.6125, -0.105)
ob_cylinder_009.lineart.crease_threshold = 0.0
ob_cylinder_010.location = (0.0, 0.6125, -0.105)
ob_cylinder_010.lineart.crease_threshold = 0.0

# ---- collection membership
col_collection.objects.link(ob_cube)
col_collection.objects.link(ob_cylinder_003)
col_collection.objects.link(ob_cylinder_001)
col_collection.objects.link(ob_cylinder_002)
col_collection.objects.link(ob_cylinder_004)
col_collection.objects.link(ob_cylinder_005)
col_collection.objects.link(ob_cylinder_006)
col_collection.objects.link(ob_cylinder_008)
col_collection.objects.link(ob_cylinder_009)
col_collection.objects.link(ob_cylinder_010)

# ---- scene / render settings (as saved in the file)
scene.frame_start = 1; scene.frame_end = 250; scene.frame_set(1)
scene.render.engine = 'BLENDER_EEVEE_NEXT'
scene.cycles.use_denoising = False
scene.cycles.samples = 128
scene.cycles.sampling_pattern = 'TABULATED_SOBOL'
scene.cycles.use_adaptive_sampling = False
scene.cycles.use_light_tree = False
scene.view_settings.view_transform = 'Filmic'
bpy.context.view_layer.update()

# ---- added for rendering (the .blend has no active camera and no usable light): camera, sun
cam_auto = bpy.data.cameras.new('AutoCamera')
cam_auto.lens = 50.0
cam_auto.sensor_width = 36.0
cam_auto.clip_end = 1000.0
ob_auto_camera = bpy.data.objects.new('AutoCamera', cam_auto)
scene.collection.objects.link(ob_auto_camera)
ob_auto_camera.location = (4.83994, -5.78892, 3.92767)
ob_auto_camera.rotation_euler = (1.09748, -7.21219e-08, 0.694738)
scene.camera = ob_auto_camera
light_auto_sun = bpy.data.lights.new('AutoSun', 'SUN')
light_auto_sun.energy = 3.0
light_auto_sun.angle = 0.0523599
ob_auto_sun = bpy.data.objects.new('AutoSun', light_auto_sun)
scene.collection.objects.link(ob_auto_sun)
ob_auto_sun.rotation_euler = (0.872665, 0.174533, 0.523599)
bpy.context.view_layer.update()
